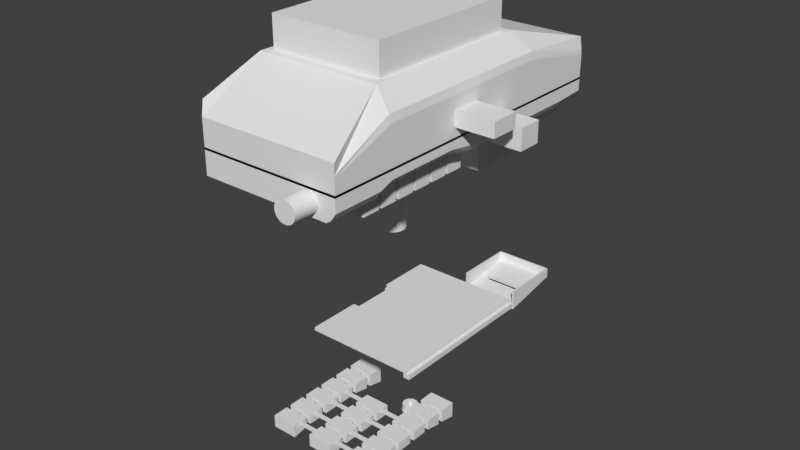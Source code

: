 # Source: trill-case.blend  (saved by Blender 2.78.0; exported with 4.5.12 LTS)
import bpy
from mathutils import Matrix  # noqa: F401  (used for matrix-valued properties, if any)

bpy.ops.wm.read_factory_settings(use_empty=True)
scene = bpy.context.scene
scene.name = 'Scene'

# ---- collections
col_collection_1 = bpy.data.collections.new('Collection 1'); scene.collection.children.link(col_collection_1)

# ---- world
world_world = bpy.data.worlds.new('World'); scene.world = world_world
world_world.color = (0.05088, 0.05088, 0.05088)
world_world.use_sun_shadow = False
world_world.sun_shadow_jitter_overblur = 0.0
world_world.cycles.sampling_method = 'MANUAL'

# ---- meshes
me_cube_007 = bpy.data.meshes.new('Cube.007')
me_cube_007.from_pydata([(-0.9789, -0.9796, -11.91), (-0.9789, -0.9796, 1.0), (-0.9789, 0.9796, -5.338), (-0.9789, 0.9796, 1.0), (0.9789, -0.9796, -11.91), (0.9789, -0.9796, 1.0), (0.9789, 0.9796, -5.338), (0.9789, 0.9796, 1.0), (-0.9158, 0.9796, -5.338), (-0.9158, 0.9796, 1.0), (-0.9158, -0.9796, -11.91), (-0.9158, -0.9796, 1.0), (0.9158, 0.9796, 1.0), (0.9158, -0.9796, -11.91), (0.9158, 0.9796, -5.338), (0.9158, -0.9796, 1.0), (-0.9789, 0.9185, -5.338), (-0.9789, 0.9185, 1.0), (0.9789, 0.9185, -5.338), (0.9789, 0.9185, 1.0), (-0.9158, 0.9185, 1.0), (-0.9158, 0.9185, -5.338), (0.9158, 0.9185, 1.0), (0.9158, 0.9185, -5.338), (-0.9789, -0.9796, -8.707), (-0.9789, 0.9796, -4.138), (0.9789, 0.9796, -4.138), (0.9789, -0.9796, -8.707), (-0.9158, -0.9796, -8.707), (-0.9158, 0.9796, -4.138), (0.9158, -0.9796, -8.707), (0.9158, 0.9796, -4.138), (0.9789, 0.9185, -4.138), (-0.9789, 0.9185, -4.138), (-0.9053, 0.9796, -5.338), (-0.9053, -0.9796, -8.613), (-0.9053, 0.9796, 1.0), (-0.9053, -0.9796, -11.91), (-0.9053, 0.9185, -5.338), (-0.9053, 0.9185, 1.0), (-0.9053, 0.9796, -4.138), (-0.9053, -0.9796, -8.707), (0.9053, 0.9796, 1.0), (0.9053, -0.9796, -11.91), (0.9053, 0.9185, 1.0), (0.9053, 0.9796, -4.138), (0.9053, 0.9796, -5.338), (0.9053, -0.9796, -8.613), (0.9053, 0.9185, -5.338), (0.9053, -0.9796, -8.707), (-0.9789, 0.9083, -5.338), (0.9789, 0.9083, 1.0), (-0.9158, 0.9083, 1.0), (-0.9158, 0.9083, -5.338), (0.9158, 0.9083, 1.0), (0.9158, 0.9083, -5.338), (-0.9789, 0.9083, 1.0), (0.9789, 0.9083, -5.338), (-0.9789, 0.9083, -4.138), (0.9789, 0.9083, -4.138), (-0.9053, 0.9083, -5.338), (-0.9053, 0.9083, -4.114), (0.9053, 0.9083, -4.114), (0.9053, 0.9083, -5.338), (-0.6331, -0.2643, -6.908), (-0.6331, -0.2643, -9.418), (0.6301, -0.2643, -6.908), (0.6301, -0.2643, -9.418), (-0.6331, -0.06043, -6.422), (-0.6331, -0.06043, -8.708), (0.6301, -0.1821, -9.132), (0.6301, -0.06043, -6.422), (0.6301, -0.06043, -8.708)], [], [(33, 17, 3, 25), (31, 12, 7, 26), (59, 51, 5, 27), (28, 11, 1, 24), (55, 57, 4, 13), (52, 56, 1, 11), (61, 52, 11, 35), (50, 53, 10, 0), (41, 35, 11, 28), (25, 3, 9, 29), (27, 5, 15, 30), (51, 54, 15, 5), (63, 55, 13, 43), (45, 42, 12, 31), (46, 14, 23, 48), (7, 12, 22, 19), (2, 8, 21, 16), (36, 9, 20, 39), (9, 3, 17, 20), (14, 6, 18, 23), (26, 7, 19, 32), (58, 56, 17, 33), (50, 58, 33, 16), (6, 26, 32, 18), (46, 45, 31, 14), (4, 27, 30, 13), (2, 25, 29, 8), (37, 41, 28, 10), (10, 28, 24, 0), (57, 59, 27, 4), (14, 31, 26, 6), (16, 33, 25, 2), (43, 49, 41, 37), (8, 29, 40, 34), (42, 36, 39, 44), (8, 34, 38, 21), (29, 9, 36, 40), (53, 60, 37, 10), (49, 47, 35, 41), (62, 61, 35, 68, 71, 66, 47), (54, 62, 47, 15), (30, 15, 47, 49), (12, 42, 44, 22), (13, 30, 49, 43), (34, 40, 45, 46), (34, 46, 48, 38), (40, 36, 42, 45), (60, 63, 43, 70, 72, 69, 65, 37), (38, 48, 63, 60), (22, 44, 62, 54), (44, 39, 61, 62), (21, 38, 60, 53), (18, 32, 59, 57), (0, 24, 58, 50), (24, 1, 56, 58), (48, 23, 55, 63), (19, 22, 54, 51), (16, 21, 53, 50), (39, 20, 52, 61), (20, 17, 56, 52), (23, 18, 57, 55), (32, 19, 51, 59), (67, 66, 71, 72, 70), (37, 65, 67, 70, 43), (72, 71, 68, 69), (69, 68, 64, 65), (65, 64, 66, 67), (47, 66, 64, 68, 35)])
me_cube_007.use_remesh_preserve_volume = False
me_cube_007.use_remesh_preserve_attributes = False
me_cube_007.use_mirror_vertex_groups = False
me_cube_007.update()
me_cube_010 = bpy.data.meshes.new('Cube.010')
me_cube_010.from_pydata([(-0.4297, -0.5, -0.5), (-0.4297, -0.5, 0.5), (-0.4297, 0.5, -0.5), (-0.4297, 0.5, 0.5), (0.5, -0.5, -0.5), (0.5, -0.5, 0.5), (0.5, 0.5, -0.5), (0.5, 0.5, 0.5), (-0.4027, 0.5, -0.5), (-0.4027, 0.5, 0.5), (-0.4027, -0.5, -0.5), (-0.4027, -0.5, 0.5), (0.473, 0.5, 0.5), (0.473, -0.5, -0.5), (0.473, 0.5, -0.5), (0.473, -0.5, 0.5), (-0.4297, 0.4388, -0.5), (-0.4297, 0.2959, 0.5), (0.5, 0.2959, -0.5), (0.5, 0.2959, 0.5), (-0.4027, 0.2959, 0.5), (-0.4027, 0.4388, -0.5), (0.473, 0.2959, 0.5), (0.473, 0.2959, -0.5), (-0.4297, -0.4388, -0.5), (0.5, -0.2959, 0.5), (-0.4027, -0.2959, 0.5), (-0.4027, -0.4388, -0.5), (0.473, -0.2959, 0.5), (0.473, -0.2959, -0.5), (-0.4297, -0.2959, 0.5), (0.5, -0.2959, -0.5), (0.5, 0.2959, -2.1), (0.5, 0.5, -2.1), (0.473, -0.5, -2.1), (0.5, -0.5, -2.1), (0.473, 0.5, -2.1), (0.473, -0.2959, -2.1), (0.5, -0.2959, -2.1), (0.473, 0.2959, -2.1), (-0.4027, 0.4388, -2.1), (-0.4297, 0.4388, -2.1), (-0.4297, -0.4388, -2.1), (-0.4027, -0.4388, -2.1), (0.527, 0.2959, -0.5), (0.527, 0.5, -0.5), (0.527, -0.2959, -0.5), (0.527, -0.5, -0.5), (0.527, 0.2959, -2.1), (0.527, 0.5, -2.1), (0.527, -0.2959, -2.1), (0.527, -0.5, -2.1), (-0.4459, 0.4388, -1.18), (-0.4459, -0.4388, -1.18), (-0.4459, -0.4388, -1.42), (-0.4459, 0.4388, -1.42), (-0.4297, -0.1531, -0.5), (-0.4459, -0.1531, -1.18), (-0.4297, -0.1531, -2.1), (-0.4459, -0.1531, -1.42), (-0.4027, -0.1531, 0.5), (-0.4297, -0.1531, 0.5), (-0.3743, -0.1531, 0.5), (-0.3743, -0.1531, -0.5), (-0.4027, -0.1531, -0.5), (-0.4027, -0.1531, -2.1), (-0.3743, 0.1531, 0.5), (-0.3743, 0.1531, -0.5), (-0.4027, 0.1531, 0.5), (-0.4297, 0.1531, -0.5), (-0.4027, 0.1531, -0.5), (-0.4459, 0.1531, -1.18), (-0.4027, 0.1531, -2.1), (-0.4297, 0.1531, -2.1), (-0.4459, 0.1531, -1.42), (-0.4297, 0.1531, 0.5)], [], [(16, 17, 3, 2), (14, 12, 7, 6), (31, 25, 5, 4), (10, 11, 1, 0), (29, 23, 39, 37), (26, 30, 1, 11), (28, 26, 11, 15), (24, 27, 10, 0), (13, 15, 11, 10), (2, 3, 9, 8), (4, 5, 15, 13), (25, 28, 15, 5), (27, 29, 13, 10), (8, 9, 12, 14), (8, 14, 23, 21), (7, 12, 22, 19), (2, 8, 21, 16), (12, 9, 20, 22), (9, 3, 17, 20), (23, 14, 36, 39), (6, 7, 19, 18), (24, 30, 61, 56), (0, 1, 30, 24), (21, 23, 29, 27, 64, 63, 67, 70), (19, 22, 28, 25), (16, 21, 40, 41), (22, 20, 68, 66, 62, 60, 26, 28), (20, 17, 75, 68), (27, 24, 42, 43), (18, 19, 25, 31), (37, 38, 35, 34), (36, 33, 32, 39), (41, 40, 72, 73), (39, 32, 38, 37), (14, 6, 33, 36), (13, 29, 37, 34), (21, 70, 72, 40), (33, 6, 45, 49), (41, 73, 74, 55), (4, 13, 34, 35), (4, 35, 51, 47), (18, 31, 46, 44), (44, 46, 50, 48), (46, 47, 51, 50), (45, 44, 48, 49), (38, 32, 48, 50), (6, 18, 44, 45), (31, 4, 47, 46), (35, 38, 50, 51), (32, 33, 49, 48), (53, 57, 59, 54), (24, 56, 57, 53), (16, 41, 55, 52), (42, 24, 53, 54), (65, 64, 27, 43), (58, 65, 43, 42), (67, 66, 68, 75, 69, 71, 74, 73, 72, 70), (71, 69, 16, 52), (63, 62, 66, 67), (60, 61, 30, 26), (74, 71, 52, 55), (62, 63, 64, 65, 58, 59, 57, 56, 61, 60), (69, 75, 17, 16), (59, 58, 42, 54)])
me_cube_010.use_remesh_preserve_volume = False
me_cube_010.use_remesh_preserve_attributes = False
me_cube_010.use_mirror_vertex_groups = False
me_cube_010.update()
me_cylinder_005 = bpy.data.meshes.new('Cylinder.005')
me_cylinder_005.from_pydata([(-1.15, -1.15, -1.306), (-1.15, 1.15, -1.306), (1.15, -1.15, -1.306), (1.15, 1.15, -1.306), (0.0, 2.4, -0.5), (0.0, 2.4, 0.5), (0.4682, 2.354, -0.5), (0.4682, 2.354, 0.5), (0.9184, 2.217, -0.5), (0.9184, 2.217, 0.5), (1.333, 1.996, -0.5), (1.333, 1.996, 0.5), (1.697, 1.697, -0.5), (1.697, 1.697, 0.5), (1.996, 1.333, -0.5), (1.996, 1.333, 0.5), (2.217, 0.9184, -0.5), (2.217, 0.9184, 0.5), (2.354, 0.4682, -0.5), (2.354, 0.4682, 0.5), (2.4, 1.812e-07, -0.5), (2.4, 1.812e-07, 0.5), (2.354, -0.4682, -0.5), (2.354, -0.4682, 0.5), (2.217, -0.9184, -0.5), (2.217, -0.9184, 0.5), (1.996, -1.333, -0.5), (1.996, -1.333, 0.5), (1.697, -1.697, -0.5), (1.697, -1.697, 0.5), (1.333, -1.996, -0.5), (1.333, -1.996, 0.5), (0.9184, -2.217, -0.5), (0.9184, -2.217, 0.5), (0.4682, -2.354, -0.5), (0.4682, -2.354, 0.5), (-7.82e-07, -2.4, -0.5), (-7.82e-07, -2.4, 0.5), (-0.4682, -2.354, -0.5), (-0.4682, -2.354, 0.5), (-0.9184, -2.217, -0.5), (-0.9184, -2.217, 0.5), (-1.333, -1.996, -0.5), (-1.333, -1.996, 0.5), (-1.697, -1.697, -0.5), (-1.697, -1.697, 0.5), (-1.996, -1.333, -0.5), (-1.996, -1.333, 0.5), (-2.217, -0.9184, -0.5), (-2.217, -0.9184, 0.5), (-2.354, -0.4682, -0.5), (-2.354, -0.4682, 0.5), (-2.4, 2.317e-06, -0.5), (-2.4, 2.317e-06, 0.5), (-2.354, 0.4682, -0.5), (-2.354, 0.4682, 0.5), (-2.217, 0.9184, -0.5), (-2.217, 0.9184, 0.5), (-1.996, 1.333, -0.5), (-1.996, 1.333, 0.5), (-1.697, 1.697, -0.5), (-1.697, 1.697, 0.5), (-1.333, 1.996, -0.5), (-1.333, 1.996, 0.5), (-0.9184, 2.217, -0.5), (-0.9184, 2.217, 0.5), (-0.4682, 2.354, -0.5), (-0.4682, 2.354, 0.5), (-1.451e-08, 2.64, -1.5), (0.515, 2.589, -1.5), (1.01, 2.439, -1.5), (1.467, 2.195, -1.5), (1.867, 1.867, -1.5), (2.195, 1.467, -1.5), (2.439, 1.01, -1.5), (2.589, 0.515, -1.5), (2.64, 1.3e-07, -1.5), (2.589, -0.515, -1.5), (2.439, -1.01, -1.5), (2.195, -1.467, -1.5), (1.867, -1.867, -1.5), (1.467, -2.195, -1.5), (1.01, -2.439, -1.5), (0.515, -2.589, -1.5), (-8.747e-07, -2.64, -1.5), (-0.515, -2.589, -1.5), (-1.01, -2.439, -1.5), (-1.467, -2.195, -1.5), (-1.867, -1.867, -1.5), (-2.195, -1.467, -1.5), (-2.439, -1.01, -1.5), (-2.589, -0.515, -1.5), (-2.64, 2.48e-06, -1.5), (-2.589, 0.515, -1.5), (-2.439, 1.01, -1.5), (-2.195, 1.467, -1.5), (-1.867, 1.867, -1.5), (-1.467, 2.195, -1.5), (-1.01, 2.439, -1.5), (-0.515, 2.589, -1.5), (-2.273e-08, 2.64, -2.0), (0.515, 2.589, -2.0), (1.01, 2.439, -2.0), (1.467, 2.195, -2.0), (1.867, 1.867, -2.0), (2.195, 1.467, -2.0), (2.439, 1.01, -2.0), (2.589, 0.515, -2.0), (2.64, 1.3e-07, -2.0), (2.589, -0.515, -2.0), (2.439, -1.01, -2.0), (2.195, -1.467, -2.0), (1.867, -1.867, -2.0), (1.467, -2.195, -2.0), (1.01, -2.439, -2.0), (0.515, -2.589, -2.0), (-8.83e-07, -2.64, -2.0), (-0.515, -2.589, -2.0), (-1.01, -2.439, -2.0), (-1.467, -2.195, -2.0), (-1.867, -1.867, -2.0), (-2.195, -1.467, -2.0), (-2.439, -1.01, -2.0), (-2.589, -0.515, -2.0), (-2.64, 2.48e-06, -2.0), (-2.589, 0.515, -2.0), (-2.439, 1.01, -2.0), (-2.195, 1.467, -2.0), (-1.867, 1.867, -2.0), (-1.467, 2.195, -2.0), (-1.01, 2.439, -2.0), (-0.515, 2.589, -2.0), (8.456e-08, 1.32, -1.5), (0.2575, 1.295, -1.5), (0.5051, 1.22, -1.5), (0.7334, 1.098, -1.5), (0.9334, 0.9334, -1.5), (1.098, 0.7334, -1.5), (1.22, 0.5051, -1.5), (1.295, 0.2575, -1.5), (1.32, 4.524e-07, -1.5), (1.295, -0.2575, -1.5), (1.22, -0.5051, -1.5), (1.098, -0.7334, -1.5), (0.9334, -0.9334, -1.5), (0.7334, -1.098, -1.5), (0.5051, -1.22, -1.5), (0.2575, -1.295, -1.5), (-3.456e-07, -1.32, -1.5), (-0.2575, -1.295, -1.5), (-0.5051, -1.22, -1.5), (-0.7334, -1.098, -1.5), (-0.9334, -0.9334, -1.5), (-1.098, -0.7334, -1.5), (-1.22, -0.5051, -1.5), (-1.295, -0.2575, -1.5), (-1.32, 1.627e-06, -1.5), (-1.295, 0.2575, -1.5), (-1.22, 0.5051, -1.5), (-1.098, 0.7334, -1.5), (-0.9334, 0.9334, -1.5), (-0.7334, 1.098, -1.5), (-0.5051, 1.22, -1.5), (-0.2575, 1.295, -1.5), (-1.15, -1.15, 0.5), (1.15, -1.15, 0.5), (-1.15, 1.15, 0.5), (1.15, 1.15, 0.5)], [], [(0, 1, 166, 164), (1, 3, 167, 166), (3, 2, 165, 167), (2, 0, 164, 165), (1, 0, 2, 3), (4, 5, 7, 6), (6, 7, 9, 8), (8, 9, 11, 10), (10, 11, 13, 12), (12, 13, 15, 14), (14, 15, 17, 16), (16, 17, 19, 18), (18, 19, 21, 20), (20, 21, 23, 22), (22, 23, 25, 24), (24, 25, 27, 26), (26, 27, 29, 28), (28, 29, 31, 30), (30, 31, 33, 32), (32, 33, 35, 34), (34, 35, 37, 36), (36, 37, 39, 38), (38, 39, 41, 40), (40, 41, 43, 42), (42, 43, 45, 44), (44, 45, 47, 46), (46, 47, 49, 48), (48, 49, 51, 50), (50, 51, 53, 52), (52, 53, 55, 54), (54, 55, 57, 56), (56, 57, 59, 58), (58, 59, 61, 60), (60, 61, 63, 62), (62, 63, 65, 64), (7, 5, 67, 65, 63, 61, 59, 57, 55, 53, 51, 49, 47, 164, 166, 167, 15, 13, 11, 9), (64, 65, 67, 66), (66, 67, 5, 4), (20, 22, 77, 76), (77, 78, 110, 109), (38, 40, 86, 85), (56, 58, 95, 94), (12, 14, 73, 72), (30, 32, 82, 81), (48, 50, 91, 90), (4, 6, 69, 68), (66, 4, 68, 99), (22, 24, 78, 77), (40, 42, 87, 86), (58, 60, 96, 95), (14, 16, 74, 73), (32, 34, 83, 82), (50, 52, 92, 91), (6, 8, 70, 69), (24, 26, 79, 78), (42, 44, 88, 87), (60, 62, 97, 96), (16, 18, 75, 74), (34, 36, 84, 83), (52, 54, 93, 92), (8, 10, 71, 70), (26, 28, 80, 79), (44, 46, 89, 88), (62, 64, 98, 97), (18, 20, 76, 75), (36, 38, 85, 84), (54, 56, 94, 93), (10, 12, 72, 71), (28, 30, 81, 80), (46, 48, 90, 89), (64, 66, 99, 98), (112, 113, 145, 144), (91, 92, 124, 123), (78, 79, 111, 110), (92, 93, 125, 124), (79, 80, 112, 111), (93, 94, 126, 125), (80, 81, 113, 112), (94, 95, 127, 126), (81, 82, 114, 113), (68, 69, 101, 100), (95, 96, 128, 127), (82, 83, 115, 114), (69, 70, 102, 101), (96, 97, 129, 128), (83, 84, 116, 115), (70, 71, 103, 102), (97, 98, 130, 129), (84, 85, 117, 116), (71, 72, 104, 103), (98, 99, 131, 130), (85, 86, 118, 117), (72, 73, 105, 104), (99, 68, 100, 131), (86, 87, 119, 118), (73, 74, 106, 105), (87, 88, 120, 119), (74, 75, 107, 106), (88, 89, 121, 120), (75, 76, 108, 107), (89, 90, 122, 121), (76, 77, 109, 108), (90, 91, 123, 122), (132, 133, 134, 135, 136, 137, 138, 139, 140, 141, 142, 143, 144, 145, 146, 147, 148, 149, 150, 151, 152, 153, 154, 155, 156, 157, 158, 159, 160, 161, 162, 163), (126, 127, 159, 158), (113, 114, 146, 145), (100, 101, 133, 132), (127, 128, 160, 159), (114, 115, 147, 146), (101, 102, 134, 133), (128, 129, 161, 160), (115, 116, 148, 147), (102, 103, 135, 134), (129, 130, 162, 161), (116, 117, 149, 148), (103, 104, 136, 135), (130, 131, 163, 162), (117, 118, 150, 149), (104, 105, 137, 136), (131, 100, 132, 163), (118, 119, 151, 150), (105, 106, 138, 137), (119, 120, 152, 151), (106, 107, 139, 138), (120, 121, 153, 152), (107, 108, 140, 139), (121, 122, 154, 153), (108, 109, 141, 140), (122, 123, 155, 154), (109, 110, 142, 141), (123, 124, 156, 155), (110, 111, 143, 142), (124, 125, 157, 156), (111, 112, 144, 143), (125, 126, 158, 157), (15, 167, 165, 164, 47, 45, 43, 41, 39, 37, 35, 33, 31, 29, 27, 25, 23, 21, 19, 17)])
me_cylinder_005.use_remesh_preserve_volume = False
me_cylinder_005.use_remesh_preserve_attributes = False
me_cylinder_005.use_mirror_vertex_groups = False
me_cylinder_005.update()
me_cylinder_004 = bpy.data.meshes.new('Cylinder.004')
me_cylinder_004.from_pydata([(0.0, 1.0, -30.0), (0.0, 1.0, 30.0), (0.1951, 0.9808, -30.0), (0.1951, 0.9808, 30.0), (0.3827, 0.9239, -30.0), (0.3827, 0.9239, 30.0), (0.5556, 0.8315, -30.0), (0.5556, 0.8315, 30.0), (0.7071, 0.7071, -30.0), (0.7071, 0.7071, 30.0), (0.8315, 0.5556, -30.0), (0.8315, 0.5556, 30.0), (0.9239, 0.3827, -30.0), (0.9239, 0.3827, 30.0), (0.9808, 0.1951, -30.0), (0.9808, 0.1951, 30.0), (1.0, 7.55e-08, -30.0), (1.0, 7.55e-08, 30.0), (0.9808, -0.1951, -30.0), (0.9808, -0.1951, 30.0), (0.9239, -0.3827, -30.0), (0.9239, -0.3827, 30.0), (0.8315, -0.5556, -30.0), (0.8315, -0.5556, 30.0), (0.7071, -0.7071, -30.0), (0.7071, -0.7071, 30.0), (0.5556, -0.8315, -30.0), (0.5556, -0.8315, 30.0), (0.3827, -0.9239, -30.0), (0.3827, -0.9239, 30.0), (0.1951, -0.9808, -30.0), (0.1951, -0.9808, 30.0), (-3.258e-07, -1.0, -30.0), (-3.258e-07, -1.0, 30.0), (-0.1951, -0.9808, -30.0), (-0.1951, -0.9808, 30.0), (-0.3827, -0.9239, -30.0), (-0.3827, -0.9239, 30.0), (-0.5556, -0.8315, -30.0), (-0.5556, -0.8315, 30.0), (-0.7071, -0.7071, -30.0), (-0.7071, -0.7071, 30.0), (-0.8315, -0.5556, -30.0), (-0.8315, -0.5556, 30.0), (-0.9239, -0.3827, -30.0), (-0.9239, -0.3827, 30.0), (-0.9808, -0.1951, -30.0), (-0.9808, -0.1951, 30.0), (-1.0, 9.656e-07, -30.0), (-1.0, 9.656e-07, 30.0), (-0.9808, 0.1951, -30.0), (-0.9808, 0.1951, 30.0), (-0.9239, 0.3827, -30.0), (-0.9239, 0.3827, 30.0), (-0.8315, 0.5556, -30.0), (-0.8315, 0.5556, 30.0), (-0.7071, 0.7071, -30.0), (-0.7071, 0.7071, 30.0), (-0.5556, 0.8315, -30.0), (-0.5556, 0.8315, 30.0), (-0.3827, 0.9239, -30.0), (-0.3827, 0.9239, 30.0), (-0.1951, 0.9808, -30.0), (-0.1951, 0.9808, 30.0)], [], [(0, 1, 3, 2), (2, 3, 5, 4), (4, 5, 7, 6), (6, 7, 9, 8), (8, 9, 11, 10), (10, 11, 13, 12), (12, 13, 15, 14), (14, 15, 17, 16), (16, 17, 19, 18), (18, 19, 21, 20), (20, 21, 23, 22), (22, 23, 25, 24), (24, 25, 27, 26), (26, 27, 29, 28), (28, 29, 31, 30), (30, 31, 33, 32), (32, 33, 35, 34), (34, 35, 37, 36), (36, 37, 39, 38), (38, 39, 41, 40), (40, 41, 43, 42), (42, 43, 45, 44), (44, 45, 47, 46), (46, 47, 49, 48), (48, 49, 51, 50), (50, 51, 53, 52), (52, 53, 55, 54), (54, 55, 57, 56), (56, 57, 59, 58), (58, 59, 61, 60), (3, 1, 63, 61, 59, 57, 55, 53, 51, 49, 47, 45, 43, 41, 39, 37, 35, 33, 31, 29, 27, 25, 23, 21, 19, 17, 15, 13, 11, 9, 7, 5), (60, 61, 63, 62), (62, 63, 1, 0), (0, 2, 4, 6, 8, 10, 12, 14, 16, 18, 20, 22, 24, 26, 28, 30, 32, 34, 36, 38, 40, 42, 44, 46, 48, 50, 52, 54, 56, 58, 60, 62)])
me_cylinder_004.use_remesh_preserve_volume = False
me_cylinder_004.use_remesh_preserve_attributes = False
me_cylinder_004.use_mirror_vertex_groups = False
me_cylinder_004.update()
me_cube_012 = bpy.data.meshes.new('Cube.012')
me_cube_012.from_pydata([(3.0, 6.1, -3.5), (3.0, 6.1, 0.5), (3.0, 7.1, -4.5), (3.0, 7.1, 0.5), (4.0, 6.1, -3.5), (4.0, 6.1, 0.5), (4.0, 7.1, -4.5), (4.0, 7.1, 0.5), (-0.5, 6.1, -3.5), (-0.5, 6.1, 0.5), (-0.5, 7.1, -4.5), (-0.5, 7.1, 0.5), (0.5, 6.1, -3.5), (0.5, 6.1, 0.5), (0.5, 7.1, -4.5), (0.5, 7.1, 0.5), (-0.5, 4.78, -2.5), (-0.5, 4.78, 0.5), (-0.5, 5.78, -3.5), (-0.5, 5.78, 0.5), (0.5, 4.78, -2.5), (0.5, 4.78, 0.5), (0.5, 5.78, -3.5), (0.5, 5.78, 0.5), (3.0, 4.78, -2.5), (3.0, 4.78, 0.5), (3.0, 5.78, -3.5), (3.0, 5.78, 0.5), (4.0, 4.78, -2.5), (4.0, 4.78, 0.5), (4.0, 5.78, -3.5), (4.0, 5.78, 0.5), (1.25, 3.46, -2.5), (1.25, 3.46, 0.5), (1.25, 4.46, -2.5), (1.25, 4.46, 0.5), (2.25, 3.46, -2.5), (2.25, 3.46, 0.5), (2.25, 4.46, -2.5), (2.25, 4.46, 0.5), (3.0, 3.46, -2.5), (3.0, 3.46, 0.5), (3.0, 4.46, -2.5), (3.0, 4.46, 0.5), (4.0, 3.46, -2.5), (4.0, 3.46, 0.5), (4.0, 4.46, -2.5), (4.0, 4.46, 0.5), (-0.5, 3.46, -2.5), (-0.5, 3.46, 0.5), (-0.5, 4.46, -2.5), (-0.5, 4.46, 0.5), (0.5, 3.46, -2.5), (0.5, 3.46, 0.5), (0.5, 4.46, -2.5), (0.5, 4.46, 0.5), (-0.5, 2.14, -2.5), (-0.5, 2.14, 0.5), (-0.5, 3.14, -2.5), (-0.5, 3.14, 0.5), (0.5, 2.14, -2.5), (0.5, 2.14, 0.5), (0.5, 3.14, -2.5), (0.5, 3.14, 0.5), (3.0, 2.14, -2.5), (3.0, 2.14, 0.5), (3.0, 3.14, -2.5), (3.0, 3.14, 0.5), (4.0, 2.14, -2.5), (4.0, 2.14, 0.5), (4.0, 3.14, -2.5), (4.0, 3.14, 0.5), (1.25, 2.14, -2.5), (1.25, 2.14, 0.5), (1.25, 3.14, -2.5), (1.25, 3.14, 0.5), (2.25, 2.14, -2.5), (2.25, 2.14, 0.5), (2.25, 3.14, -2.5), (2.25, 3.14, 0.5), (1.25, 0.82, -2.5), (1.25, 0.82, 0.5), (1.25, 1.82, -2.5), (1.25, 1.82, 0.5), (2.25, 0.82, -2.5), (2.25, 0.82, 0.5), (2.25, 1.82, -2.5), (2.25, 1.82, 0.5), (3.0, 0.82, -2.5), (3.0, 0.82, 0.5), (3.0, 1.82, -2.5), (3.0, 1.82, 0.5), (4.0, 0.82, -2.5), (4.0, 0.82, 0.5), (4.0, 1.82, -2.5), (4.0, 1.82, 0.5), (-0.5, 0.82, -2.5), (-0.5, 0.82, 0.5), (-0.5, 1.82, -2.5), (-0.5, 1.82, 0.5), (0.5, 0.82, -2.5), (0.5, 0.82, 0.5), (0.5, 1.82, -2.5), (0.5, 1.82, 0.5), (-0.5, -0.5, -3.5), (-0.5, -0.5, 0.5), (-0.5, 0.5, -2.5), (-0.5, 0.5, 0.5), (0.5, -0.5, -3.5), (0.5, -0.5, 0.5), (0.5, 0.5, -2.5), (0.5, 0.5, 0.5), (3.0, -0.5, -3.5), (3.0, -0.5, 0.5), (3.0, 0.5, -2.5), (3.0, 0.5, 0.5), (4.0, -0.5, -3.5), (4.0, -0.5, 0.5), (4.0, 0.5, -2.5), (4.0, 0.5, 0.5), (1.25, -0.5, -3.5), (1.25, -0.5, 0.5), (1.25, 0.5, -2.5), (1.25, 0.5, 0.5), (2.25, -0.5, -3.5), (2.25, -0.5, 0.5), (2.25, 0.5, -2.5), (2.25, 0.5, 0.5), (1.75, 3.303, 0.3908), (1.75, 3.303, -0.1092), (1.75, 1.353, 0.3908), (1.75, 1.353, -0.1092), (0.2812, 1.353, -0.1092), (3.219, 1.353, 0.3908), (0.2812, 1.353, 0.3908), (3.219, 1.353, -0.1092), (1.75, 0.3783, 0.3908), (3.578, 3.303, 0.3908), (1.75, 0.3783, -0.1092), (-0.07813, 3.303, -0.1092), (1.75, 2.328, 0.3908), (-0.07813, 3.303, 0.3908), (1.75, 2.328, -0.1092), (3.578, 3.303, -0.1092), (3.578, 5.253, -0.1092), (-0.07813, 5.253, -0.1092), (-0.07813, 1.353, -0.1092), (1.141, 1.353, -0.1092), (-0.07813, 5.253, 0.3908), (3.578, 5.253, 0.3908), (3.578, 1.353, 0.3908), (2.359, 1.353, 0.3908), (1.141, 1.353, 0.3908), (-0.07813, 1.353, 0.3908), (2.359, 1.353, -0.1092), (3.578, 1.353, -0.1092), (3.578, 2.328, -0.1092), (-0.07813, 2.328, 0.3908), (3.578, 2.328, 0.3908), (3.578, 0.3783, 0.3908), (3.578, 6.228, 0.3908), (3.578, 4.278, 0.3908), (-0.07813, 6.228, 0.3908), (-0.07813, 2.328, -0.1092), (-0.07813, 0.3783, -0.1092), (-0.07813, 6.228, -0.1092), (-0.07813, 4.278, -0.1092), (3.578, 6.228, -0.1092), (3.578, 4.278, -0.1092), (-0.07813, 4.278, 0.3908), (-0.07813, 0.3783, 0.3908), (3.578, 0.3783, -0.1092), (1.75, -0.1092, 0.3908), (1.75, 3.791, 0.3908), (1.75, -0.1092, -0.1092), (1.75, 3.791, -0.1092), (1.75, 1.841, 0.3908), (1.75, 1.841, -0.1092), (3.219, 3.791, -0.1092), (0.2812, 3.791, -0.1092), (0.2812, -0.1092, -0.1092), (0.8359, 1.353, -0.1092), (0.2812, 3.791, 0.3908), (3.219, 3.791, 0.3908), (3.219, -0.1092, 0.3908), (2.664, 1.353, 0.3908), (0.2812, -0.1092, 0.3908), (1.445, 1.353, 0.3908), (3.219, -0.1092, -0.1092), (2.055, 1.353, -0.1092), (1.75, 0.8658, 0.3908), (1.75, 0.8658, -0.1092), (1.75, 2.816, 0.3908), (1.75, 2.816, -0.1092), (0.2812, 2.816, -0.1092), (1.445, 1.353, -0.1092), (3.219, 2.816, 0.3908), (2.055, 1.353, 0.3908), (0.2812, 2.816, 0.3908), (0.8359, 1.353, 0.3908), (3.219, 2.816, -0.1092), (2.664, 1.353, -0.1092), (3.578, 1.841, -0.1092), (3.578, 2.816, -0.1092), (2.359, 2.816, -0.1092), (2.359, -0.1092, -0.1092), (-0.07813, 1.841, 0.3908), (-0.07813, 2.816, 0.3908), (1.141, 2.816, 0.3908), (1.141, -0.1092, 0.3908), (2.359, 2.816, 0.3908), (3.578, 1.841, 0.3908), (3.578, 2.816, 0.3908), (3.578, -0.1092, 0.3908), (3.578, 0.8658, 0.3908), (3.578, 5.741, 0.3908), (3.578, 3.791, 0.3908), (3.578, 4.766, 0.3908), (-0.07813, 5.741, 0.3908), (1.141, 3.791, 0.3908), (1.141, 2.816, -0.1092), (-0.07813, 1.841, -0.1092), (-0.07813, 2.816, -0.1092), (-0.07813, -0.1092, -0.1092), (-0.07813, 0.8658, -0.1092), (-0.07813, 5.741, -0.1092), (-0.07813, 3.791, -0.1092), (-0.07813, 4.766, -0.1092), (3.578, 5.741, -0.1092), (2.359, 3.791, -0.1092), (3.578, 3.791, -0.1092), (3.578, 4.766, -0.1092), (1.141, 3.791, -0.1092), (1.141, -0.1092, -0.1092), (-0.07813, 3.791, 0.3908), (-0.07813, 4.766, 0.3908), (2.359, 3.791, 0.3908), (2.359, -0.1092, 0.3908), (-0.07813, -0.1092, 0.3908), (-0.07813, 0.8658, 0.3908), (3.578, -0.1092, -0.1092), (3.578, 0.8658, -0.1092), (2.664, -0.1092, 0.3908), (2.664, 3.791, 0.3908), (0.8359, -0.1092, -0.1092), (0.8359, 3.791, -0.1092), (2.055, 3.791, -0.1092), (1.445, 2.816, -0.1092), (0.8359, 2.816, -0.1092), (1.445, 3.791, 0.3908), (2.055, 2.816, 0.3908), (2.664, 2.816, 0.3908), (1.445, -0.1092, 0.3908), (0.8359, 2.816, 0.3908), (1.445, 2.816, 0.3908), (2.055, -0.1092, -0.1092), (2.664, 2.816, -0.1092), (2.055, 2.816, -0.1092), (2.664, -0.1092, -0.1092), (0.8359, -0.1092, 0.3908), (0.8359, 3.791, 0.3908), (2.664, 3.791, -0.1092), (1.445, 3.791, -0.1092), (1.445, -0.1092, -0.1092), (2.055, 3.791, 0.3908), (2.055, -0.1092, 0.3908), (1.75, 3.547, 0.3908), (1.598, 3.303, 0.3908), (1.75, 3.547, -0.1092), (1.902, 3.303, -0.1092), (1.75, 1.597, 0.3908), (1.75, 1.597, -0.1092), (0.6836, 1.353, -0.1092), (2.816, 1.353, 0.3908), (1.598, 1.353, 0.3908), (1.902, 1.353, -0.1092), (1.75, 0.6221, 0.3908), (3.426, 3.303, 0.3908), (1.75, 0.6221, -0.1092), (0.07422, 3.303, -0.1092), (1.75, 2.572, 0.3908), (-0.2305, 3.303, 0.3908), (1.75, 2.572, -0.1092), (3.73, 3.303, -0.1092), (3.73, 5.253, -0.1092), (0.07422, 5.253, -0.1092), (0.2812, 2.572, -0.1092), (0.07422, 1.353, -0.1092), (1.293, 1.353, -0.1092), (-0.2305, 5.253, 0.3908), (3.426, 5.253, 0.3908), (3.219, 2.572, 0.3908), (3.426, 1.353, 0.3908), (2.207, 1.353, 0.3908), (0.2812, 2.572, 0.3908), (0.9883, 1.353, 0.3908), (-0.2305, 1.353, 0.3908), (3.219, 2.572, -0.1092), (2.512, 1.353, -0.1092), (3.73, 1.353, -0.1092), (3.578, 1.597, -0.1092), (3.578, 2.572, -0.1092), (3.73, 2.328, -0.1092), (2.359, 2.572, -0.1092), (1.902, 2.328, -0.1092), (1.902, 0.3783, -0.1092), (-0.07813, 1.597, 0.3908), (-0.07813, 2.572, 0.3908), (-0.2305, 2.328, 0.3908), (1.141, 2.572, 0.3908), (1.598, 2.328, 0.3908), (1.598, 0.3783, 0.3908), (2.359, 2.572, 0.3908), (3.578, 1.597, 0.3908), (3.578, 2.572, 0.3908), (3.426, 2.328, 0.3908), (3.578, 0.6221, 0.3908), (3.426, 0.3783, 0.3908), (3.578, 5.497, 0.3908), (3.426, 6.228, 0.3908), (3.578, 3.547, 0.3908), (3.578, 4.522, 0.3908), (3.426, 4.278, 0.3908), (-0.07813, 5.497, 0.3908), (-0.2305, 6.228, 0.3908), (1.141, 2.572, -0.1092), (-0.07813, 1.597, -0.1092), (-0.07813, 2.572, -0.1092), (0.07422, 2.328, -0.1092), (-0.07813, 0.6221, -0.1092), (0.07422, 0.3783, -0.1092), (-0.07813, 5.497, -0.1092), (0.07422, 6.228, -0.1092), (-0.07813, 3.547, -0.1092), (-0.07813, 4.522, -0.1092), (0.07422, 4.278, -0.1092), (3.578, 5.497, -0.1092), (3.73, 6.228, -0.1092), (3.578, 3.547, -0.1092), (3.578, 4.522, -0.1092), (3.73, 4.278, -0.1092), (-0.07813, 3.547, 0.3908), (-0.07813, 4.522, 0.3908), (-0.2305, 4.278, 0.3908), (-0.07813, 0.6221, 0.3908), (-0.2305, 0.3783, 0.3908), (3.578, 0.6221, -0.1092), (3.73, 0.3783, -0.1092), (1.75, 0.1346, 0.3908), (1.75, 4.035, 0.3908), (3.73, 3.303, 0.3908), (1.75, 0.1346, -0.1092), (1.75, 4.035, -0.1092), (-0.2305, 3.303, -0.1092), (1.75, 2.085, 0.3908), (0.07422, 3.303, 0.3908), (1.75, 2.085, -0.1092), (3.426, 3.303, -0.1092), (3.219, 4.035, -0.1092), (3.426, 5.253, -0.1092), (0.2812, 4.035, -0.1092), (-0.2305, 5.253, -0.1092), (0.2812, 0.1346, -0.1092), (-0.2305, 1.353, -0.1092), (0.9883, 1.353, -0.1092), (0.2812, 4.035, 0.3908), (0.07422, 5.253, 0.3908), (3.219, 4.035, 0.3908), (3.73, 5.253, 0.3908), (3.219, 0.1346, 0.3908), (3.73, 1.353, 0.3908), (2.512, 1.353, 0.3908), (0.2812, 0.1346, 0.3908), (1.293, 1.353, 0.3908), (0.07422, 1.353, 0.3908), (3.219, 0.1346, -0.1092), (2.207, 1.353, -0.1092), (3.426, 1.353, -0.1092), (1.75, 1.11, 0.3908), (1.75, 1.11, -0.1092), (1.75, 3.06, 0.3908), (1.902, 3.303, 0.3908), (1.75, 3.06, -0.1092), (1.598, 3.303, -0.1092), (0.2812, 1.11, -0.1092), (1.598, 1.353, -0.1092), (3.219, 1.11, 0.3908), (1.902, 1.353, 0.3908), (0.2812, 1.11, 0.3908), (0.6836, 1.353, 0.3908), (3.219, 1.11, -0.1092), (2.816, 1.353, -0.1092), (3.578, 2.085, -0.1092), (3.578, 3.06, -0.1092), (3.426, 2.328, -0.1092), (2.359, 0.1346, -0.1092), (2.359, 1.11, -0.1092), (-0.07813, 2.085, 0.3908), (-0.07813, 3.06, 0.3908), (0.07422, 2.328, 0.3908), (1.141, 0.1346, 0.3908), (1.141, 1.11, 0.3908), (1.902, 2.328, 0.3908), (3.578, 2.085, 0.3908), (3.578, 3.06, 0.3908), (3.73, 2.328, 0.3908), (3.578, 0.1346, 0.3908), (3.578, 1.11, 0.3908), (3.73, 0.3783, 0.3908), (3.578, 5.985, 0.3908), (3.73, 6.228, 0.3908), (3.578, 4.035, 0.3908), (3.578, 5.01, 0.3908), (3.73, 4.278, 0.3908), (-0.07813, 5.985, 0.3908), (0.07422, 6.228, 0.3908), (1.141, 4.035, 0.3908), (1.598, 2.328, -0.1092), (-0.07813, 2.085, -0.1092), (-0.07813, 3.06, -0.1092), (-0.2305, 2.328, -0.1092), (-0.07813, 0.1346, -0.1092), (-0.07813, 1.11, -0.1092), (-0.2305, 0.3783, -0.1092), (-0.07813, 5.985, -0.1092), (-0.2305, 6.228, -0.1092), (-0.07813, 4.035, -0.1092), (-0.07813, 5.01, -0.1092), (-0.2305, 4.278, -0.1092), (3.578, 5.985, -0.1092), (3.426, 6.228, -0.1092), (2.359, 4.035, -0.1092), (3.578, 4.035, -0.1092), (3.578, 5.01, -0.1092), (3.426, 4.278, -0.1092), (1.141, 4.035, -0.1092), (1.141, 0.1346, -0.1092), (1.141, 1.11, -0.1092), (1.598, 0.3783, -0.1092), (-0.07813, 4.035, 0.3908), (-0.07813, 5.01, 0.3908), (0.07422, 4.278, 0.3908), (2.359, 4.035, 0.3908), (2.359, 0.1346, 0.3908), (2.359, 1.11, 0.3908), (1.902, 0.3783, 0.3908), (-0.07813, 0.1346, 0.3908), (-0.07813, 1.11, 0.3908), (0.07422, 0.3783, 0.3908), (3.578, 0.1346, -0.1092), (3.578, 1.11, -0.1092), (3.426, 0.3783, -0.1092), (3.73, 0.8658, -0.1092), (3.426, 0.8658, -0.1092), (3.426, -0.1092, -0.1092), (-0.2305, 0.8658, 0.3908), (0.07422, 0.8658, 0.3908), (0.07422, -0.1092, 0.3908), (2.055, 1.11, 0.3908), (1.902, 0.8658, 0.3908), (2.664, 1.11, 0.3908), (2.664, 0.1346, 0.3908), (2.816, -0.1092, 0.3908), (2.512, -0.1092, 0.3908), (2.664, 4.035, 0.3908), (2.816, 3.791, 0.3908), (2.512, 3.791, 0.3908), (-0.2305, 4.766, 0.3908), (0.07422, 4.766, 0.3908), (0.07422, 3.791, 0.3908), (1.445, 1.11, -0.1092), (1.598, 0.8658, -0.1092), (0.8359, 1.11, -0.1092), (0.8359, 0.1346, -0.1092), (0.6836, -0.1092, -0.1092), (0.9883, -0.1092, -0.1092), (0.8359, 4.035, -0.1092), (0.6836, 3.791, -0.1092), (0.9883, 3.791, -0.1092), (3.73, 4.766, -0.1092), (3.426, 4.766, -0.1092), (3.426, 3.791, -0.1092), (2.055, 4.035, -0.1092), (1.902, 3.791, -0.1092), (2.207, 3.791, -0.1092), (3.426, 5.741, -0.1092), (0.07422, 4.766, -0.1092), (-0.2305, 4.766, -0.1092), (-0.2305, 3.791, -0.1092), (-0.2305, 5.741, -0.1092), (0.07422, 0.8658, -0.1092), (-0.2305, 0.8658, -0.1092), (-0.2305, -0.1092, -0.1092), (0.07422, 2.816, -0.1092), (-0.2305, 2.816, -0.1092), (-0.2305, 1.841, -0.1092), (1.445, 2.572, -0.1092), (1.293, 2.816, -0.1092), (1.598, 2.816, -0.1092), (0.8359, 2.572, -0.1092), (0.6836, 2.816, -0.1092), (0.9883, 2.816, -0.1092), (1.445, 4.035, 0.3908), (1.598, 3.791, 0.3908), (1.293, 3.791, 0.3908), (0.07422, 5.741, 0.3908), (3.426, 4.766, 0.3908), (3.73, 4.766, 0.3908), (3.73, 3.791, 0.3908), (3.73, 5.741, 0.3908), (3.426, 0.8658, 0.3908), (3.73, 0.8658, 0.3908), (3.73, -0.1092, 0.3908), (3.426, 2.816, 0.3908), (3.73, 2.816, 0.3908), (3.73, 1.841, 0.3908), (2.055, 2.572, 0.3908), (2.207, 2.816, 0.3908), (1.902, 2.816, 0.3908), (2.664, 2.572, 0.3908), (2.816, 2.816, 0.3908), (2.512, 2.816, 0.3908), (0.8359, 1.11, 0.3908), (1.445, 1.11, 0.3908), (1.598, 0.8658, 0.3908), (1.445, 0.1346, 0.3908), (1.598, -0.1092, 0.3908), (1.293, -0.1092, 0.3908), (0.8359, 2.572, 0.3908), (0.9883, 2.816, 0.3908), (0.6836, 2.816, 0.3908), (1.445, 2.572, 0.3908), (1.598, 2.816, 0.3908), (1.293, 2.816, 0.3908), (1.598, 1.841, 0.3908), (-0.2305, 2.816, 0.3908), (0.07422, 2.816, 0.3908), (0.07422, 1.841, 0.3908), (2.664, 1.11, -0.1092), (2.055, 1.11, -0.1092), (1.902, 0.8658, -0.1092), (2.055, 0.1346, -0.1092), (1.902, -0.1092, -0.1092), (2.207, -0.1092, -0.1092), (2.664, 2.572, -0.1092), (2.512, 2.816, -0.1092), (2.816, 2.816, -0.1092), (2.055, 2.572, -0.1092), (1.902, 2.816, -0.1092), (2.207, 2.816, -0.1092), (1.902, 1.841, -0.1092), (3.73, 2.816, -0.1092), (3.426, 2.816, -0.1092), (3.426, 1.841, -0.1092), (3.73, 1.841, -0.1092), (2.664, 0.1346, -0.1092), (2.512, -0.1092, -0.1092), (2.816, -0.1092, -0.1092), (-0.2305, 1.841, 0.3908), (0.8359, 0.1346, 0.3908), (0.9883, -0.1092, 0.3908), (0.6836, -0.1092, 0.3908), (1.902, 1.841, 0.3908), (3.426, 1.841, 0.3908), (3.426, -0.1092, 0.3908), (3.426, 5.741, 0.3908), (3.426, 3.791, 0.3908), (-0.2305, 5.741, 0.3908), (0.8359, 4.035, 0.3908), (0.9883, 3.791, 0.3908), (0.6836, 3.791, 0.3908), (1.598, 1.841, -0.1092), (0.07422, 1.841, -0.1092), (0.07422, -0.1092, -0.1092), (0.07422, 5.741, -0.1092), (0.07422, 3.791, -0.1092), (3.73, 5.741, -0.1092), (2.664, 4.035, -0.1092), (2.512, 3.791, -0.1092), (2.816, 3.791, -0.1092), (3.73, 3.791, -0.1092), (1.445, 4.035, -0.1092), (1.293, 3.791, -0.1092), (1.598, 3.791, -0.1092), (1.445, 0.1346, -0.1092), (1.293, -0.1092, -0.1092), (1.598, -0.1092, -0.1092), (-0.2305, 3.791, 0.3908), (2.055, 4.035, 0.3908), (2.207, 3.791, 0.3908), (1.902, 3.791, 0.3908), (2.055, 0.1346, 0.3908), (2.207, -0.1092, 0.3908), (1.902, -0.1092, 0.3908), (-0.2305, -0.1092, 0.3908), (3.73, -0.1092, -0.1092), (3.73, 0.1346, -0.1092), (-0.2305, 0.1346, 0.3908), (1.902, 0.1346, 0.3908), (2.207, 0.1346, 0.3908), (1.902, 4.035, 0.3908), (2.207, 4.035, 0.3908), (-0.2305, 4.035, 0.3908), (-0.2305, 3.547, 0.3908), (1.598, 0.1346, -0.1092), (1.293, 0.1346, -0.1092), (1.598, 4.035, -0.1092), (1.293, 4.035, -0.1092), (3.73, 4.035, -0.1092), (3.73, 3.547, -0.1092), (2.816, 4.035, -0.1092), (2.512, 4.035, -0.1092), (3.73, 5.985, -0.1092), (3.73, 5.497, -0.1092), (0.07422, 4.035, -0.1092), (0.07422, 3.547, -0.1092), (0.07422, 5.985, -0.1092), (0.07422, 5.497, -0.1092), (0.07422, 0.1346, -0.1092), (0.07422, 2.085, -0.1092), (0.07422, 1.597, -0.1092), (1.598, 2.085, -0.1092), (0.6836, 4.035, 0.3908), (0.9883, 4.035, 0.3908), (-0.2305, 5.985, 0.3908), (-0.2305, 5.497, 0.3908), (3.426, 4.035, 0.3908), (3.426, 3.547, 0.3908), (3.426, 5.985, 0.3908), (3.426, 5.497, 0.3908), (3.426, 0.1346, 0.3908), (3.426, 2.085, 0.3908), (3.426, 1.597, 0.3908), (1.902, 2.085, 0.3908), (0.6836, 0.1346, 0.3908), (0.9883, 0.1346, 0.3908), (-0.2305, 2.085, 0.3908), (-0.2305, 1.597, 0.3908), (2.816, 0.1346, -0.1092), (2.512, 0.1346, -0.1092), (3.73, 2.085, -0.1092), (3.73, 1.597, -0.1092), (3.426, 2.085, -0.1092), (3.426, 3.06, -0.1092), (3.73, 3.06, -0.1092), (3.73, 2.572, -0.1092), (1.902, 2.085, -0.1092), (1.902, 1.597, -0.1092), (1.902, 3.06, -0.1092), (1.902, 2.572, -0.1092), (2.512, 2.572, -0.1092), (2.207, 0.1346, -0.1092), (1.902, 0.1346, -0.1092), (2.207, 1.11, -0.1092), (1.902, 1.11, -0.1092), (1.902, 0.6221, -0.1092), (2.816, 1.11, -0.1092), (2.512, 1.11, -0.1092), (0.07422, 2.085, 0.3908), (0.07422, 3.06, 0.3908), (-0.2305, 3.06, 0.3908), (-0.2305, 2.572, 0.3908), (1.598, 2.085, 0.3908), (1.598, 1.597, 0.3908), (1.598, 3.06, 0.3908), (1.598, 2.572, 0.3908), (0.9883, 2.572, 0.3908), (1.293, 0.1346, 0.3908), (1.598, 0.1346, 0.3908), (1.293, 1.11, 0.3908), (1.598, 1.11, 0.3908), (1.598, 0.6221, 0.3908), (0.6836, 1.11, 0.3908), (0.9883, 1.11, 0.3908), (2.816, 2.572, 0.3908), (1.902, 3.06, 0.3908), (2.207, 2.572, 0.3908), (3.73, 2.085, 0.3908), (3.73, 3.06, 0.3908), (3.426, 3.06, 0.3908), (3.426, 2.572, 0.3908), (3.73, 0.1346, 0.3908), (3.73, 1.11, 0.3908), (3.426, 1.11, 0.3908), (3.426, 0.6221, 0.3908), (3.73, 5.985, 0.3908), (3.73, 4.035, 0.3908), (3.73, 5.01, 0.3908), (3.426, 5.01, 0.3908), (3.426, 4.522, 0.3908), (0.07422, 5.985, 0.3908), (1.293, 4.035, 0.3908), (1.598, 4.035, 0.3908), (1.598, 3.547, 0.3908), (0.6836, 2.572, -0.1092), (1.598, 3.06, -0.1092), (1.293, 2.572, -0.1092), (-0.2305, 2.085, -0.1092), (-0.2305, 3.06, -0.1092), (0.07422, 3.06, -0.1092), (0.07422, 2.572, -0.1092), (-0.2305, 0.1346, -0.1092), (-0.2305, 1.11, -0.1092), (0.07422, 1.11, -0.1092), (0.07422, 0.6221, -0.1092), (-0.2305, 5.985, -0.1092), (-0.2305, 4.035, -0.1092), (-0.2305, 5.01, -0.1092), (0.07422, 5.01, -0.1092), (0.07422, 4.522, -0.1092), (3.426, 5.985, -0.1092), (2.207, 4.035, -0.1092), (1.902, 4.035, -0.1092), (1.902, 3.547, -0.1092), (3.426, 4.035, -0.1092), (3.426, 5.01, -0.1092), (3.73, 5.01, -0.1092), (3.73, 4.522, -0.1092), (0.9883, 4.035, -0.1092), (0.6836, 4.035, -0.1092), (0.9883, 0.1346, -0.1092), (0.6836, 0.1346, -0.1092), (0.9883, 1.11, -0.1092), (0.6836, 1.11, -0.1092), (1.598, 1.11, -0.1092), (1.293, 1.11, -0.1092), (0.07422, 4.035, 0.3908), (0.07422, 5.01, 0.3908), (-0.2305, 5.01, 0.3908), (-0.2305, 4.522, 0.3908), (2.512, 4.035, 0.3908), (2.816, 4.035, 0.3908), (2.512, 0.1346, 0.3908), (2.816, 0.1346, 0.3908), (2.512, 1.11, 0.3908), (2.816, 1.11, 0.3908), (1.902, 1.11, 0.3908), (2.207, 1.11, 0.3908), (0.07422, 0.1346, 0.3908), (0.07422, 1.11, 0.3908), (-0.2305, 1.11, 0.3908), (-0.2305, 0.6221, 0.3908), (3.426, 0.1346, -0.1092), (3.426, 1.11, -0.1092), (3.73, 1.11, -0.1092), (3.73, 0.6221, -0.1092), (3.426, 0.6221, -0.1092), (0.07422, 0.6221, 0.3908), (1.902, 0.6221, 0.3908), (0.07422, 4.522, 0.3908), (0.07422, 3.547, 0.3908), (1.598, 0.6221, -0.1092), (3.426, 4.522, -0.1092), (3.426, 3.547, -0.1092), (3.426, 5.497, -0.1092), (-0.2305, 4.522, -0.1092), (-0.2305, 3.547, -0.1092), (-0.2305, 5.497, -0.1092), (-0.2305, 0.6221, -0.1092), (-0.2305, 2.572, -0.1092), (-0.2305, 1.597, -0.1092), (1.598, 2.572, -0.1092), (0.9883, 2.572, -0.1092), (0.07422, 5.497, 0.3908), (3.73, 4.522, 0.3908), (3.73, 3.547, 0.3908), (3.73, 5.497, 0.3908), (3.73, 0.6221, 0.3908), (3.73, 2.572, 0.3908), (3.73, 1.597, 0.3908), (1.902, 2.572, 0.3908), (2.512, 2.572, 0.3908), (0.6836, 2.572, 0.3908), (1.293, 2.572, 0.3908), (0.07422, 2.572, 0.3908), (0.07422, 1.597, 0.3908), (2.816, 2.572, -0.1092), (2.207, 2.572, -0.1092), (3.426, 2.572, -0.1092), (3.426, 1.597, -0.1092), (1.902, 1.597, 0.3908), (1.598, 1.597, -0.1092), (1.598, 3.547, -0.1092), (1.902, 3.547, 0.3908)], [], [(0, 1, 3, 2), (2, 3, 7, 6), (6, 7, 5, 4), (4, 5, 1, 0), (2, 6, 4, 0), (7, 3, 1, 5), (8, 9, 11, 10), (10, 11, 15, 14), (14, 15, 13, 12), (12, 13, 9, 8), (10, 14, 12, 8), (15, 11, 9, 13), (16, 17, 19, 18), (18, 19, 23, 22), (22, 23, 21, 20), (20, 21, 17, 16), (18, 22, 20, 16), (23, 19, 17, 21), (24, 25, 27, 26), (26, 27, 31, 30), (30, 31, 29, 28), (28, 29, 25, 24), (26, 30, 28, 24), (31, 27, 25, 29), (32, 33, 35, 34), (34, 35, 39, 38), (38, 39, 37, 36), (36, 37, 33, 32), (34, 38, 36, 32), (39, 35, 33, 37), (40, 41, 43, 42), (42, 43, 47, 46), (46, 47, 45, 44), (44, 45, 41, 40), (42, 46, 44, 40), (47, 43, 41, 45), (48, 49, 51, 50), (50, 51, 55, 54), (54, 55, 53, 52), (52, 53, 49, 48), (50, 54, 52, 48), (55, 51, 49, 53), (56, 57, 59, 58), (58, 59, 63, 62), (62, 63, 61, 60), (60, 61, 57, 56), (58, 62, 60, 56), (63, 59, 57, 61), (64, 65, 67, 66), (66, 67, 71, 70), (70, 71, 69, 68), (68, 69, 65, 64), (66, 70, 68, 64), (71, 67, 65, 69), (72, 73, 75, 74), (74, 75, 79, 78), (78, 79, 77, 76), (76, 77, 73, 72), (74, 78, 76, 72), (79, 75, 73, 77), (80, 81, 83, 82), (82, 83, 87, 86), (86, 87, 85, 84), (84, 85, 81, 80), (82, 86, 84, 80), (87, 83, 81, 85), (88, 89, 91, 90), (90, 91, 95, 94), (94, 95, 93, 92), (92, 93, 89, 88), (90, 94, 92, 88), (95, 91, 89, 93), (96, 97, 99, 98), (98, 99, 103, 102), (102, 103, 101, 100), (100, 101, 97, 96), (98, 102, 100, 96), (103, 99, 97, 101), (104, 105, 107, 106), (106, 107, 111, 110), (110, 111, 109, 108), (108, 109, 105, 104), (106, 110, 108, 104), (111, 107, 105, 109), (112, 113, 115, 114), (114, 115, 119, 118), (118, 119, 117, 116), (116, 117, 113, 112), (114, 118, 116, 112), (119, 115, 113, 117), (120, 121, 123, 122), (122, 123, 127, 126), (126, 127, 125, 124), (124, 125, 121, 120), (122, 126, 124, 120), (127, 123, 121, 125), (783, 266, 128, 381), (782, 268, 129, 383), (781, 271, 131, 385), (780, 270, 130, 387), (779, 300, 155, 377), (778, 301, 156, 394), (775, 306, 153, 374), (774, 307, 157, 399), (770, 280, 140, 402), (769, 313, 150, 370), (768, 314, 158, 405), (767, 316, 159, 408), (766, 318, 149, 368), (765, 320, 137, 350), (764, 321, 161, 413), (763, 323, 148, 366), (761, 282, 142, 417), (760, 326, 146, 363), (759, 327, 163, 420), (758, 329, 164, 423), (757, 331, 145, 361), (756, 333, 139, 353), (755, 334, 166, 428), (754, 336, 144, 359), (753, 338, 143, 357), (752, 339, 168, 434), (751, 278, 138, 438), (750, 341, 141, 355), (749, 342, 169, 441), (748, 276, 136, 445), (747, 344, 170, 448), (746, 346, 171, 451), (743, 450, 241, 453), (742, 449, 240, 454), (739, 447, 239, 456), (738, 446, 238, 457), (736, 378, 190, 459), (733, 461, 242, 462), (732, 443, 237, 463), (731, 464, 243, 465), (730, 442, 236, 466), (727, 440, 235, 468), (726, 439, 234, 469), (724, 379, 191, 471), (721, 473, 244, 474), (720, 436, 233, 475), (719, 476, 245, 477), (718, 435, 232, 478), (715, 433, 231, 480), (714, 432, 230, 481), (712, 482, 246, 483), (711, 431, 229, 484), (710, 429, 228, 485), (707, 427, 227, 487), (706, 426, 226, 488), (705, 424, 225, 489), (702, 422, 224, 491), (701, 421, 223, 492), (698, 419, 222, 494), (697, 418, 221, 495), (695, 382, 193, 498), (692, 502, 249, 503), (691, 416, 219, 504), (690, 414, 218, 505), (687, 412, 217, 507), (686, 411, 216, 508), (685, 409, 215, 509), (682, 407, 214, 511), (681, 406, 213, 512), (678, 404, 212, 514), (677, 403, 211, 515), (675, 380, 192, 518), (668, 525, 252, 526), (667, 400, 209, 527), (659, 398, 207, 536), (658, 397, 206, 537), (652, 541, 255, 542), (651, 395, 205, 543), (643, 393, 203, 552), (642, 392, 202, 553), (639, 555, 258, 556), (638, 375, 188, 557), (635, 559, 259, 560), (634, 372, 186, 561), (633, 354, 176, 562), (623, 568, 260, 569), (622, 365, 182, 570), (621, 356, 177, 571), (611, 577, 261, 578), (610, 358, 178, 579), (607, 581, 262, 582), (606, 352, 175, 583), (605, 584, 263, 585), (604, 351, 174, 586), (601, 588, 264, 589), (600, 349, 173, 590), (599, 591, 265, 592), (598, 348, 172, 593), (449, 596, 595, 240), (171, 347, 596, 449), (446, 597, 594, 238), (170, 345, 597, 446), (591, 598, 593, 265), (445, 136, 348, 598), (443, 599, 592, 237), (588, 600, 590, 264), (442, 601, 589, 236), (439, 602, 587, 234), (169, 343, 602, 439), (341, 603, 281, 141), (234, 587, 603, 341), (584, 604, 586, 263), (438, 138, 351, 604), (436, 605, 585, 233), (581, 606, 583, 262), (435, 607, 582, 232), (432, 608, 580, 230), (168, 340, 608, 432), (338, 609, 283, 143), (230, 580, 609, 338), (577, 610, 579, 261), (431, 611, 578, 229), (429, 612, 576, 228), (167, 337, 612, 429), (336, 613, 284, 144), (228, 576, 613, 336), (426, 614, 575, 226), (166, 335, 614, 426), (333, 615, 279, 139), (226, 575, 615, 333), (424, 616, 574, 225), (165, 332, 616, 424), (331, 617, 285, 145), (225, 574, 617, 331), (421, 618, 573, 223), (164, 330, 618, 421), (418, 619, 572, 221), (163, 328, 619, 418), (326, 620, 287, 146), (221, 572, 620, 326), (417, 142, 356, 621), (568, 622, 570, 260), (416, 623, 569, 219), (414, 624, 567, 218), (162, 324, 624, 414), (323, 625, 289, 148), (218, 567, 625, 323), (411, 626, 566, 216), (161, 322, 626, 411), (320, 627, 277, 137), (216, 566, 627, 320), (409, 628, 565, 215), (160, 319, 628, 409), (318, 629, 290, 149), (215, 565, 629, 318), (406, 630, 564, 213), (159, 317, 630, 406), (403, 631, 563, 211), (158, 315, 631, 403), (313, 632, 292, 150), (211, 563, 632, 313), (402, 140, 354, 633), (559, 634, 561, 259), (400, 635, 560, 209), (397, 636, 558, 206), (157, 308, 636, 397), (306, 637, 296, 153), (206, 558, 637, 306), (555, 638, 557, 258), (395, 639, 556, 205), (392, 640, 554, 202), (156, 302, 640, 392), (300, 641, 299, 155), (202, 554, 641, 300), (394, 156, 392, 642), (357, 143, 393, 643), (393, 644, 551, 203), (143, 283, 644, 393), (301, 645, 302, 156), (203, 551, 645, 301), (356, 646, 550, 177), (142, 304, 646, 356), (271, 647, 275, 131), (177, 550, 647, 271), (382, 648, 548, 193), (129, 269, 648, 382), (282, 649, 304, 142), (193, 548, 649, 282), (548, 257, 547, 649), (204, 545, 650, 303), (545, 256, 544, 650), (541, 651, 543, 255), (351, 652, 542, 174), (138, 305, 652, 351), (189, 376, 653, 539), (376, 154, 396, 653), (379, 654, 540, 191), (131, 275, 654, 379), (275, 189, 539, 654), (278, 655, 305, 138), (191, 540, 655, 278), (201, 391, 656, 538), (391, 135, 390, 656), (154, 298, 657, 396), (298, 201, 538, 657), (399, 157, 397, 658), (355, 141, 398, 659), (398, 660, 535, 207), (141, 281, 660, 398), (307, 661, 308, 157), (207, 535, 661, 307), (354, 662, 534, 176), (140, 310, 662, 354), (270, 663, 274, 130), (176, 534, 663, 270), (380, 664, 532, 192), (128, 267, 664, 380), (280, 665, 310, 140), (192, 532, 665, 280), (532, 254, 531, 665), (208, 529, 666, 309), (529, 253, 528, 666), (525, 667, 527, 252), (348, 668, 526, 172), (136, 311, 668, 348), (187, 373, 669, 523), (373, 152, 401, 669), (378, 670, 524, 190), (130, 274, 670, 378), (274, 187, 523, 670), (276, 671, 311, 136), (190, 524, 671, 276), (199, 389, 672, 522), (389, 134, 388, 672), (152, 295, 673, 401), (295, 199, 522, 673), (196, 520, 674, 291), (520, 251, 519, 674), (381, 128, 380, 675), (210, 517, 676, 312), (517, 250, 516, 676), (405, 158, 403, 677), (350, 137, 404, 678), (404, 679, 513, 212), (137, 277, 679, 404), (314, 680, 315, 158), (212, 513, 680, 314), (408, 159, 406, 681), (370, 150, 407, 682), (407, 683, 510, 214), (150, 292, 683, 407), (316, 684, 317, 159), (214, 510, 684, 316), (410, 160, 409, 685), (413, 161, 411, 686), (368, 149, 412, 687), (412, 688, 506, 217), (149, 290, 688, 412), (321, 689, 322, 161), (217, 506, 689, 321), (415, 162, 414, 690), (502, 691, 504, 249), (349, 692, 503, 173), (266, 693, 267, 128), (173, 503, 693, 266), (194, 500, 694, 286), (500, 248, 499, 694), (383, 129, 382, 695), (220, 497, 696, 325), (497, 247, 496, 696), (420, 163, 418, 697), (353, 139, 419, 698), (419, 699, 493, 222), (139, 279, 699, 419), (327, 700, 328, 163), (222, 493, 700, 327), (423, 164, 421, 701), (363, 146, 422, 702), (422, 703, 490, 224), (146, 287, 703, 422), (329, 704, 330, 164), (224, 490, 704, 329), (425, 165, 424, 705), (428, 166, 426, 706), (361, 145, 427, 707), (427, 708, 486, 227), (145, 285, 708, 427), (334, 709, 335, 166), (227, 486, 709, 334), (430, 167, 429, 710), (482, 711, 484, 246), (352, 712, 483, 175), (268, 713, 269, 129), (175, 483, 713, 268), (434, 168, 432, 714), (359, 144, 433, 715), (433, 716, 479, 231), (144, 284, 716, 433), (339, 717, 340, 168), (231, 479, 717, 339), (476, 718, 478, 245), (360, 719, 477, 179), (473, 720, 475, 244), (362, 721, 474, 180), (181, 364, 722, 472), (364, 147, 437, 722), (132, 272, 723, 384), (272, 181, 472, 723), (195, 385, 724, 470), (385, 131, 379, 724), (147, 288, 725, 437), (288, 195, 470, 725), (441, 169, 439, 726), (366, 148, 440, 727), (440, 728, 467, 235), (148, 289, 728, 440), (342, 729, 343, 169), (235, 467, 729, 342), (464, 730, 466, 243), (367, 731, 465, 183), (461, 732, 463, 242), (369, 733, 462, 184), (185, 371, 734, 460), (371, 151, 444, 734), (133, 273, 735, 386), (273, 185, 460, 735), (197, 387, 736, 458), (387, 130, 378, 736), (151, 293, 737, 444), (293, 197, 458, 737), (448, 170, 446, 738), (374, 153, 447, 739), (447, 740, 455, 239), (153, 296, 740, 447), (344, 741, 345, 170), (239, 455, 741, 344), (451, 171, 449, 742), (377, 155, 450, 743), (450, 744, 452, 241), (155, 299, 744, 450), (346, 745, 347, 171), (241, 452, 745, 346), (453, 241, 346, 746), (456, 239, 344, 747), (459, 190, 276, 748), (468, 235, 342, 749), (469, 234, 341, 750), (471, 191, 278, 751), (480, 231, 339, 752), (481, 230, 338, 753), (485, 228, 336, 754), (487, 227, 334, 755), (488, 226, 333, 756), (489, 225, 331, 757), (491, 224, 329, 758), (494, 222, 327, 759), (495, 221, 326, 760), (247, 498, 761, 496), (498, 193, 282, 761), (248, 501, 762, 499), (501, 220, 325, 762), (505, 218, 323, 763), (507, 217, 321, 764), (508, 216, 320, 765), (509, 215, 318, 766), (511, 214, 316, 767), (514, 212, 314, 768), (515, 211, 313, 769), (250, 518, 770, 516), (518, 192, 280, 770), (251, 521, 771, 519), (521, 210, 312, 771), (253, 530, 772, 528), (530, 198, 294, 772), (254, 533, 773, 531), (533, 208, 309, 773), (536, 207, 307, 774), (537, 206, 306, 775), (256, 546, 776, 544), (546, 200, 297, 776), (257, 549, 777, 547), (549, 204, 303, 777), (552, 203, 301, 778), (553, 202, 300, 779), (562, 176, 270, 780), (571, 177, 271, 781), (583, 175, 268, 782), (590, 173, 266, 783), (462, 242, 463, 237, 592, 265, 593, 172, 526, 252, 527, 209, 560, 259, 561, 186, 180, 474, 244, 475, 233, 585, 263, 586, 174, 542, 255, 543, 205, 556, 258, 557, 188, 184), (564, 454, 240, 595, 512, 213), (573, 457, 238, 594, 492, 223), (653, 396, 657, 538, 656, 390, 386, 735, 460, 734, 444, 737, 458, 736, 654, 539), (669, 401, 673, 522, 672, 388, 384, 723, 472, 722, 437, 725, 470, 724, 670, 523), (547, 777, 303, 650, 544, 776, 297, 291, 674, 519, 771, 312, 676, 516, 770, 649), (531, 773, 309, 666, 528, 772, 294, 286, 694, 499, 762, 325, 696, 496, 761, 665), (465, 243, 466, 236, 589, 264, 590, 483, 246, 484, 229, 578, 261, 579, 178, 183), (477, 245, 478, 232, 582, 262, 583, 503, 249, 504, 219, 569, 260, 570, 182, 179), (324, 162, 415, 332, 165, 425), (319, 160, 410, 337, 167, 430), (600, 588, 601, 442, 730, 464, 731, 367, 358, 610, 577, 611, 431, 711, 482, 712, 352, 606, 581, 607, 435, 718, 476, 719, 360, 365, 622, 568, 623, 416, 691, 502, 692, 349), (497, 220, 501, 248, 500, 194, 198, 530, 253, 529, 208, 533, 254, 532, 498, 247), (517, 210, 521, 251, 520, 196, 200, 546, 256, 545, 204, 549, 257, 548, 518, 250), (272, 132, 134, 389, 199, 295, 152, 373, 187, 274, 385, 195, 288, 147, 364, 181), (273, 133, 135, 391, 201, 298, 154, 376, 189, 275, 387, 197, 293, 151, 371, 185), (604, 584, 605, 436, 720, 473, 721, 362, 372, 634, 559, 635, 400, 667, 525, 668), (598, 591, 599, 443, 732, 461, 733, 369, 375, 638, 555, 639, 395, 651, 541, 652), (594, 597, 345, 741, 455, 740, 296, 637, 558, 636, 308, 661, 535, 660, 281, 603, 587, 602, 343, 729, 467, 728, 289, 625, 567, 624, 324, 425, 705, 489, 757, 361, 707, 487, 755, 428, 706, 488, 756, 353, 698, 494, 759, 420, 697, 495, 760, 363, 702, 491, 758, 423, 701, 492), (180, 186, 372, 362), (384, 388, 134, 132), (286, 294, 198, 194), (179, 182, 365, 360), (604, 668, 311, 671, 524, 670, 724, 471, 751, 438), (571, 781, 385, 274, 663, 534, 662, 310, 665, 761, 417, 621), (532, 664, 267, 693, 503, 583, 782, 383, 695, 498), (566, 626, 322, 689, 506, 688, 290, 629, 565, 628, 319, 430, 710, 485, 754, 359, 715, 480, 752, 434, 714, 481, 753, 357, 643, 552, 778, 394, 642, 553, 779, 377, 743, 453, 746, 451, 742, 454, 564, 630, 317, 684, 510, 683, 292, 632, 563, 631, 315, 680, 513, 679, 277, 627), (595, 596, 347, 745, 452, 744, 299, 641, 554, 640, 302, 645, 551, 644, 283, 609, 580, 608, 340, 717, 479, 716, 284, 613, 576, 612, 337, 410, 685, 509, 766, 368, 687, 507, 764, 413, 686, 508, 765, 350, 678, 514, 768, 405, 677, 515, 769, 370, 682, 511, 767, 408, 681, 512), (178, 358, 367, 183), (291, 297, 200, 196), (386, 390, 135, 133), (184, 188, 375, 369), (598, 652, 305, 655, 540, 654, 736, 459, 748, 445), (562, 780, 387, 275, 647, 550, 646, 304, 649, 770, 402, 633), (548, 648, 269, 713, 483, 590, 783, 381, 675, 518), (575, 614, 335, 709, 486, 708, 285, 617, 574, 616, 332, 415, 690, 505, 763, 366, 727, 468, 749, 441, 726, 469, 750, 355, 659, 536, 774, 399, 658, 537, 775, 374, 739, 456, 747, 448, 738, 457, 573, 618, 330, 704, 490, 703, 287, 620, 572, 619, 328, 700, 493, 699, 279, 615)])
me_cube_012.use_remesh_preserve_volume = False
me_cube_012.use_remesh_preserve_attributes = False
me_cube_012.use_mirror_vertex_groups = False
me_cube_012.update()
me_cube_009 = bpy.data.meshes.new('Cube.009')
me_cube_009.from_pydata([(-0.5, -0.5, -0.4), (-0.5, -0.5, 0.6), (-0.5, 0.5, -0.4), (-0.5, 0.5, 0.6), (0.5, -0.5, -0.4), (0.5, -0.5, 0.6), (0.5, 0.5, -0.4), (0.5, 0.5, 0.6)], [], [(0, 1, 3, 2), (2, 3, 7, 6), (6, 7, 5, 4), (4, 5, 1, 0), (2, 6, 4, 0), (7, 3, 1, 5)])
me_cube_009.use_remesh_preserve_volume = False
me_cube_009.use_remesh_preserve_attributes = False
me_cube_009.use_mirror_vertex_groups = False
me_cube_009.update()
me_cube_008 = bpy.data.meshes.new('Cube.008')
me_cube_008.from_pydata([(-0.5, -0.5, -1.0), (-0.5, -0.5, 0.5), (-0.5, 0.5, -1.0), (-0.5, 0.5, 0.5), (0.5, -0.5, -1.0), (0.5, -0.5, 0.5), (0.5, 0.5, -1.0), (0.5, 0.5, 0.5)], [], [(0, 1, 3, 2), (2, 3, 7, 6), (6, 7, 5, 4), (4, 5, 1, 0), (2, 6, 4, 0), (7, 3, 1, 5)])
me_cube_008.use_remesh_preserve_volume = False
me_cube_008.use_remesh_preserve_attributes = False
me_cube_008.use_mirror_vertex_groups = False
me_cube_008.update()
me_cube = bpy.data.meshes.new('Cube')
me_cube.from_pydata([(-0.4702, 0.1864, 14.24), (-0.4008, 0.1687, 19.5), (-0.4802, 0.5, 8.482), (-0.4802, 0.5, 5.556), (-0.4702, -0.3295, 14.06), (-0.4008, -0.3118, 19.5), (0.4474, 0.4217, 11.77), (0.2717, 0.5, 8.482), (0.3611, 0.1687, 19.5), (-0.4802, 0.1864, 12.01), (0.2717, 0.5, 5.556), (-0.4802, -0.3295, 11.78), (-0.4771, -0.457, 8.017), (0.3611, -0.3118, 19.5), (0.477, 0.4085, 8.334), (0.2717, 0.5, -0.1493), (0.2717, 0.5, 4.716), (0.4802, 0.4071, 7.083), (0.4802, 0.4071, -0.1493), (-0.4802, 0.5, 4.716), (-0.4802, -0.3295, -0.1493), (-0.4802, 0.1864, -0.1493), (-0.4802, -0.4557, 6.761), (-0.4575, -0.4658, 11.0), (0.4702, 0.1864, 14.24), (0.4702, -0.3295, 14.06), (-0.3807, -0.5, 8.482), (0.4802, -0.5, 8.482), (-0.4802, 0.5, -0.1493), (0.4802, 0.1864, 12.01), (0.4802, 0.1864, -0.1493), (-0.4802, -0.4557, -0.1493), (-0.3807, -0.5, -0.1493), (-0.3807, -0.5, 4.485), (-0.3807, -0.5, 5.27), (-0.3807, -0.5, 5.377), (0.4802, -0.3295, 11.78), (0.4802, -0.5, 5.377), (0.4802, -0.3295, -0.1493), (0.4802, -0.5, -0.1493), (0.4802, -0.5, 4.485)], [], [(1, 2, 3, 0), (4, 5, 1, 0), (6, 7, 2, 1, 8), (0, 3, 19, 9), (3, 2, 7, 10), (11, 4, 0, 9), (4, 12, 23, 5), (8, 1, 5, 13), (6, 8, 24, 14), (15, 16, 10, 7, 6, 14, 17, 18), (19, 3, 10, 16), (20, 11, 9, 21), (11, 22, 12, 4), (24, 8, 13, 25), (13, 5, 23, 26, 27), (28, 19, 16, 15), (14, 24, 29, 17), (18, 17, 29, 30), (21, 9, 19, 28), (31, 22, 11, 20), (32, 33, 34, 35, 26, 23, 12, 22, 31), (29, 24, 25, 36), (13, 27, 37, 25), (37, 27, 26, 35), (30, 29, 36, 38), (39, 40, 33, 32), (40, 37, 35, 34, 33), (25, 37, 40, 36), (38, 36, 40, 39), (30, 38, 39, 32, 31, 20, 21, 28, 15, 18)])
me_cube.use_remesh_preserve_volume = False
me_cube.use_remesh_preserve_attributes = False
me_cube.use_mirror_vertex_groups = False
me_cube.update()
me_cube_036 = bpy.data.meshes.new('Cube.036')
me_cube_036.from_pydata([(-1.93, -0.56, -0.5), (-1.93, -0.56, 0.5), (-1.93, 0.56, -0.5), (-1.93, 0.56, 0.5), (-0.87, -0.56, -0.5), (-0.87, -0.56, 0.5), (-0.87, 0.56, -0.5), (-0.87, 0.56, 0.5), (-1.83, 0.56, -0.5), (-1.83, -0.56, -0.5), (-0.97, 0.56, -0.5), (-0.97, -0.56, -0.5), (-1.83, 0.56, -5.5), (-1.83, -0.56, -5.5), (-0.97, 0.56, -5.5), (-0.97, -0.56, -5.5), (-0.53, -0.56, -0.5), (-0.53, -0.56, 0.5), (-0.53, 0.56, -0.5), (-0.53, 0.56, 0.5), (0.53, -0.56, -0.5), (0.53, -0.56, 0.5), (0.53, 0.56, -0.5), (0.53, 0.56, 0.5), (-0.43, 0.56, -0.5), (-0.43, -0.56, -0.5), (0.43, 0.56, -0.5), (0.43, -0.56, -0.5), (-0.43, 0.56, -5.5), (-0.43, -0.56, -5.5), (0.43, 0.56, -5.5), (0.43, -0.56, -5.5), (-3.33, -0.56, -0.5), (-3.33, -0.56, 0.5), (-3.33, 0.56, -0.5), (-3.33, 0.56, 0.5), (-2.27, -0.56, -0.5), (-2.27, -0.56, 0.5), (-2.27, 0.56, -0.5), (-2.27, 0.56, 0.5), (-3.23, 0.56, -0.5), (-3.23, -0.56, -0.5), (-2.37, 0.56, -0.5), (-2.37, -0.56, -0.5), (-3.23, 0.56, -5.5), (-3.23, -0.56, -5.5), (-2.37, 0.56, -5.5), (-2.37, -0.56, -5.5), (-3.33, 0.76, -0.5), (-3.33, 0.76, 0.5), (-3.33, 1.88, -0.5), (-3.33, 1.88, 0.5), (-2.27, 0.76, -0.5), (-2.27, 0.76, 0.5), (-2.27, 1.88, -0.5), (-2.27, 1.88, 0.5), (-3.23, 1.88, -0.5), (-3.23, 0.76, -0.5), (-2.37, 1.88, -0.5), (-2.37, 0.76, -0.5), (-3.23, 1.88, -5.5), (-3.23, 0.76, -5.5), (-2.37, 1.88, -5.5), (-2.37, 0.76, -5.5), (-0.53, 0.76, -0.5), (-0.53, 0.76, 0.5), (-0.53, 1.88, -0.5), (-0.53, 1.88, 0.5), (0.53, 0.76, -0.5), (0.53, 0.76, 0.5), (0.53, 1.88, -0.5), (0.53, 1.88, 0.5), (-0.43, 1.88, -0.5), (-0.43, 0.76, -0.5), (0.43, 1.88, -0.5), (0.43, 0.76, -0.5), (-0.43, 1.88, -5.5), (-0.43, 0.76, -5.5), (0.43, 1.88, -5.5), (0.43, 0.76, -5.5), (-1.93, 0.76, -0.5), (-1.93, 0.76, 0.5), (-1.93, 1.88, -0.5), (-1.93, 1.88, 0.5), (-0.87, 0.76, -0.5), (-0.87, 0.76, 0.5), (-0.87, 1.88, -0.5), (-0.87, 1.88, 0.5), (-1.83, 1.88, -0.5), (-1.83, 0.76, -0.5), (-0.97, 1.88, -0.5), (-0.97, 0.76, -0.5), (-1.83, 1.88, -5.5), (-1.83, 0.76, -5.5), (-0.97, 1.88, -5.5), (-0.97, 0.76, -5.5), (-1.93, 2.08, -0.5), (-1.93, 2.08, 0.5), (-1.93, 3.2, -0.5), (-1.93, 3.2, 0.5), (-0.87, 2.08, -0.5), (-0.87, 2.08, 0.5), (-0.87, 3.2, -0.5), (-0.87, 3.2, 0.5), (-1.83, 3.2, -0.5), (-1.83, 2.08, -0.5), (-0.97, 3.2, -0.5), (-0.97, 2.08, -0.5), (-1.83, 3.2, -5.5), (-1.83, 2.08, -5.5), (-0.97, 3.2, -5.5), (-0.97, 2.08, -5.5), (-0.53, 2.08, -0.5), (-0.53, 2.08, 0.5), (-0.53, 3.2, -0.5), (-0.53, 3.2, 0.5), (0.53, 2.08, -0.5), (0.53, 2.08, 0.5), (0.53, 3.2, -0.5), (0.53, 3.2, 0.5), (-0.43, 3.2, -0.5), (-0.43, 2.08, -0.5), (0.43, 3.2, -0.5), (0.43, 2.08, -0.5), (-0.43, 3.2, -5.5), (-0.43, 2.08, -5.5), (0.43, 3.2, -5.5), (0.43, 2.08, -5.5), (-3.33, 2.08, -0.5), (-3.33, 2.08, 0.5), (-3.33, 3.2, -0.5), (-3.33, 3.2, 0.5), (-2.27, 2.08, -0.5), (-2.27, 2.08, 0.5), (-2.27, 3.2, -0.5), (-2.27, 3.2, 0.5), (-3.23, 3.2, -0.5), (-3.23, 2.08, -0.5), (-2.37, 3.2, -0.5), (-2.37, 2.08, -0.5), (-3.23, 3.2, -5.5), (-3.23, 2.08, -5.5), (-2.37, 3.2, -5.5), (-2.37, 2.08, -5.5), (-3.33, 6.04, -0.5), (-3.33, 6.04, 0.5), (-3.33, 7.16, -0.5), (-3.33, 7.16, 0.5), (-2.27, 6.04, -0.5), (-2.27, 6.04, 0.5), (-2.27, 7.16, -0.5), (-2.27, 7.16, 0.5), (-3.23, 7.16, -0.5), (-3.23, 6.04, -0.5), (-2.37, 7.16, -0.5), (-2.37, 6.04, -0.5), (-3.23, 7.16, -5.5), (-3.23, 6.04, -5.5), (-2.37, 7.16, -5.5), (-2.37, 6.04, -5.5), (-0.53, 6.04, -0.5), (-0.53, 6.04, 0.5), (-0.53, 7.16, -0.5), (-0.53, 7.16, 0.5), (0.53, 6.04, -0.5), (0.53, 6.04, 0.5), (0.53, 7.16, -0.5), (0.53, 7.16, 0.5), (-0.43, 7.16, -0.5), (-0.43, 6.04, -0.5), (0.43, 7.16, -0.5), (0.43, 6.04, -0.5), (-0.43, 7.16, -5.5), (-0.43, 6.04, -5.5), (0.43, 7.16, -5.5), (0.43, 6.04, -5.5), (-0.53, 4.72, -0.5), (-0.53, 4.72, 0.5), (-0.53, 5.84, -0.5), (-0.53, 5.84, 0.5), (0.53, 4.72, -0.5), (0.53, 4.72, 0.5), (0.53, 5.84, -0.5), (0.53, 5.84, 0.5), (-0.43, 5.84, -0.5), (-0.43, 4.72, -0.5), (0.43, 5.84, -0.5), (0.43, 4.72, -0.5), (-0.43, 5.84, -5.5), (-0.43, 4.72, -5.5), (0.43, 5.84, -5.5), (0.43, 4.72, -5.5), (-3.33, 4.72, -0.5), (-3.33, 4.72, 0.5), (-3.33, 5.84, -0.5), (-3.33, 5.84, 0.5), (-2.27, 4.72, -0.5), (-2.27, 4.72, 0.5), (-2.27, 5.84, -0.5), (-2.27, 5.84, 0.5), (-3.23, 5.84, -0.5), (-3.23, 4.72, -0.5), (-2.37, 5.84, -0.5), (-2.37, 4.72, -0.5), (-3.23, 5.84, -5.5), (-3.23, 4.72, -5.5), (-2.37, 5.84, -5.5), (-2.37, 4.72, -5.5), (-3.33, 3.4, -0.5), (-3.33, 3.4, 0.5), (-3.33, 4.52, -0.5), (-3.33, 4.52, 0.5), (-2.27, 3.4, -0.5), (-2.27, 3.4, 0.5), (-2.27, 4.52, -0.5), (-2.27, 4.52, 0.5), (-3.23, 4.52, -0.5), (-3.23, 3.4, -0.5), (-2.37, 4.52, -0.5), (-2.37, 3.4, -0.5), (-3.23, 4.52, -5.5), (-3.23, 3.4, -5.5), (-2.37, 4.52, -5.5), (-2.37, 3.4, -5.5), (-0.53, 3.4, -0.5), (-0.53, 3.4, 0.5), (-0.53, 4.52, -0.5), (-0.53, 4.52, 0.5), (0.53, 3.4, -0.5), (0.53, 3.4, 0.5), (0.53, 4.52, -0.5), (0.53, 4.52, 0.5), (-0.43, 4.52, -0.5), (-0.43, 3.4, -0.5), (0.43, 4.52, -0.5), (0.43, 3.4, -0.5), (-0.43, 4.52, -5.5), (-0.43, 3.4, -5.5), (0.43, 4.52, -5.5), (0.43, 3.4, -5.5), (-1.93, 3.4, -0.5), (-1.93, 3.4, 0.5), (-1.93, 4.52, -0.5), (-1.93, 4.52, 0.5), (-0.87, 3.4, -0.5), (-0.87, 3.4, 0.5), (-0.87, 4.52, -0.5), (-0.87, 4.52, 0.5), (-1.83, 4.52, -0.5), (-1.83, 3.4, -0.5), (-0.97, 4.52, -0.5), (-0.97, 3.4, -0.5), (-1.83, 4.52, -5.5), (-1.83, 3.4, -5.5), (-0.97, 4.52, -5.5), (-0.97, 3.4, -5.5)], [], [(0, 1, 3, 2), (2, 3, 7, 6), (6, 7, 5, 4), (4, 5, 1, 0), (4, 0, 9, 11), (7, 3, 1, 5), (10, 11, 15, 14), (2, 6, 10, 8), (0, 2, 8, 9), (6, 4, 11, 10), (12, 14, 15, 13), (9, 8, 12, 13), (11, 9, 13, 15), (8, 10, 14, 12), (16, 17, 19, 18), (18, 19, 23, 22), (22, 23, 21, 20), (20, 21, 17, 16), (20, 16, 25, 27), (23, 19, 17, 21), (26, 27, 31, 30), (18, 22, 26, 24), (16, 18, 24, 25), (22, 20, 27, 26), (28, 30, 31, 29), (25, 24, 28, 29), (27, 25, 29, 31), (24, 26, 30, 28), (32, 33, 35, 34), (34, 35, 39, 38), (38, 39, 37, 36), (36, 37, 33, 32), (36, 32, 41, 43), (39, 35, 33, 37), (42, 43, 47, 46), (34, 38, 42, 40), (32, 34, 40, 41), (38, 36, 43, 42), (44, 46, 47, 45), (41, 40, 44, 45), (43, 41, 45, 47), (40, 42, 46, 44), (48, 49, 51, 50), (50, 51, 55, 54), (54, 55, 53, 52), (52, 53, 49, 48), (52, 48, 57, 59), (55, 51, 49, 53), (58, 59, 63, 62), (50, 54, 58, 56), (48, 50, 56, 57), (54, 52, 59, 58), (60, 62, 63, 61), (57, 56, 60, 61), (59, 57, 61, 63), (56, 58, 62, 60), (64, 65, 67, 66), (66, 67, 71, 70), (70, 71, 69, 68), (68, 69, 65, 64), (68, 64, 73, 75), (71, 67, 65, 69), (74, 75, 79, 78), (66, 70, 74, 72), (64, 66, 72, 73), (70, 68, 75, 74), (76, 78, 79, 77), (73, 72, 76, 77), (75, 73, 77, 79), (72, 74, 78, 76), (80, 81, 83, 82), (82, 83, 87, 86), (86, 87, 85, 84), (84, 85, 81, 80), (84, 80, 89, 91), (87, 83, 81, 85), (90, 91, 95, 94), (82, 86, 90, 88), (80, 82, 88, 89), (86, 84, 91, 90), (92, 94, 95, 93), (89, 88, 92, 93), (91, 89, 93, 95), (88, 90, 94, 92), (96, 97, 99, 98), (98, 99, 103, 102), (102, 103, 101, 100), (100, 101, 97, 96), (100, 96, 105, 107), (103, 99, 97, 101), (106, 107, 111, 110), (98, 102, 106, 104), (96, 98, 104, 105), (102, 100, 107, 106), (108, 110, 111, 109), (105, 104, 108, 109), (107, 105, 109, 111), (104, 106, 110, 108), (112, 113, 115, 114), (114, 115, 119, 118), (118, 119, 117, 116), (116, 117, 113, 112), (116, 112, 121, 123), (119, 115, 113, 117), (122, 123, 127, 126), (114, 118, 122, 120), (112, 114, 120, 121), (118, 116, 123, 122), (124, 126, 127, 125), (121, 120, 124, 125), (123, 121, 125, 127), (120, 122, 126, 124), (128, 129, 131, 130), (130, 131, 135, 134), (134, 135, 133, 132), (132, 133, 129, 128), (132, 128, 137, 139), (135, 131, 129, 133), (138, 139, 143, 142), (130, 134, 138, 136), (128, 130, 136, 137), (134, 132, 139, 138), (140, 142, 143, 141), (137, 136, 140, 141), (139, 137, 141, 143), (136, 138, 142, 140), (144, 145, 147, 146), (146, 147, 151, 150), (150, 151, 149, 148), (148, 149, 145, 144), (148, 144, 153, 155), (151, 147, 145, 149), (154, 155, 159, 158), (146, 150, 154, 152), (144, 146, 152, 153), (150, 148, 155, 154), (156, 158, 159, 157), (153, 152, 156, 157), (155, 153, 157, 159), (152, 154, 158, 156), (160, 161, 163, 162), (162, 163, 167, 166), (166, 167, 165, 164), (164, 165, 161, 160), (164, 160, 169, 171), (167, 163, 161, 165), (170, 171, 175, 174), (162, 166, 170, 168), (160, 162, 168, 169), (166, 164, 171, 170), (172, 174, 175, 173), (169, 168, 172, 173), (171, 169, 173, 175), (168, 170, 174, 172), (176, 177, 179, 178), (178, 179, 183, 182), (182, 183, 181, 180), (180, 181, 177, 176), (180, 176, 185, 187), (183, 179, 177, 181), (186, 187, 191, 190), (178, 182, 186, 184), (176, 178, 184, 185), (182, 180, 187, 186), (188, 190, 191, 189), (185, 184, 188, 189), (187, 185, 189, 191), (184, 186, 190, 188), (192, 193, 195, 194), (194, 195, 199, 198), (198, 199, 197, 196), (196, 197, 193, 192), (196, 192, 201, 203), (199, 195, 193, 197), (202, 203, 207, 206), (194, 198, 202, 200), (192, 194, 200, 201), (198, 196, 203, 202), (204, 206, 207, 205), (201, 200, 204, 205), (203, 201, 205, 207), (200, 202, 206, 204), (208, 209, 211, 210), (210, 211, 215, 214), (214, 215, 213, 212), (212, 213, 209, 208), (212, 208, 217, 219), (215, 211, 209, 213), (218, 219, 223, 222), (210, 214, 218, 216), (208, 210, 216, 217), (214, 212, 219, 218), (220, 222, 223, 221), (217, 216, 220, 221), (219, 217, 221, 223), (216, 218, 222, 220), (224, 225, 227, 226), (226, 227, 231, 230), (230, 231, 229, 228), (228, 229, 225, 224), (228, 224, 233, 235), (231, 227, 225, 229), (234, 235, 239, 238), (226, 230, 234, 232), (224, 226, 232, 233), (230, 228, 235, 234), (236, 238, 239, 237), (233, 232, 236, 237), (235, 233, 237, 239), (232, 234, 238, 236), (240, 241, 243, 242), (242, 243, 247, 246), (246, 247, 245, 244), (244, 245, 241, 240), (244, 240, 249, 251), (247, 243, 241, 245), (250, 251, 255, 254), (242, 246, 250, 248), (240, 242, 248, 249), (246, 244, 251, 250), (252, 254, 255, 253), (249, 248, 252, 253), (251, 249, 253, 255), (248, 250, 254, 252)])
me_cube_036.use_remesh_preserve_volume = False
me_cube_036.use_remesh_preserve_attributes = False
me_cube_036.use_mirror_vertex_groups = False
me_cube_036.update()
me_cylinder_003 = bpy.data.meshes.new('Cylinder.003')
me_cylinder_003.from_pydata([(0.0, 3.0, -15.0), (0.0, 3.0, 15.0), (0.5853, 2.942, -15.0), (0.5853, 2.942, 15.0), (1.148, 2.772, -15.0), (1.148, 2.772, 15.0), (1.667, 2.494, -15.0), (1.667, 2.494, 15.0), (2.121, 2.121, -15.0), (2.121, 2.121, 15.0), (2.494, 1.667, -15.0), (2.494, 1.667, 15.0), (2.772, 1.148, -15.0), (2.772, 1.148, 15.0), (2.942, 0.5853, -15.0), (2.942, 0.5853, 15.0), (3.0, 2.265e-07, -15.0), (3.0, 2.265e-07, 15.0), (2.942, -0.5853, -15.0), (2.942, -0.5853, 15.0), (2.772, -1.148, -15.0), (2.772, -1.148, 15.0), (2.494, -1.667, -15.0), (2.494, -1.667, 15.0), (2.121, -2.121, -15.0), (2.121, -2.121, 15.0), (1.667, -2.494, -15.0), (1.667, -2.494, 15.0), (1.148, -2.772, -15.0), (1.148, -2.772, 15.0), (0.5853, -2.942, -15.0), (0.5853, -2.942, 15.0), (-9.775e-07, -3.0, -15.0), (-9.775e-07, -3.0, 15.0), (-0.5853, -2.942, -15.0), (-0.5853, -2.942, 15.0), (-1.148, -2.772, -15.0), (-1.148, -2.772, 15.0), (-1.667, -2.494, -15.0), (-1.667, -2.494, 15.0), (-2.121, -2.121, -15.0), (-2.121, -2.121, 15.0), (-2.494, -1.667, -15.0), (-2.494, -1.667, 15.0), (-2.772, -1.148, -15.0), (-2.772, -1.148, 15.0), (-2.942, -0.5853, -15.0), (-2.942, -0.5853, 15.0), (-3.0, 2.897e-06, -15.0), (-3.0, 2.897e-06, 15.0), (-2.942, 0.5853, -15.0), (-2.942, 0.5853, 15.0), (-2.772, 1.148, -15.0), (-2.772, 1.148, 15.0), (-2.494, 1.667, -15.0), (-2.494, 1.667, 15.0), (-2.121, 2.121, -15.0), (-2.121, 2.121, 15.0), (-1.667, 2.494, -15.0), (-1.667, 2.494, 15.0), (-1.148, 2.772, -15.0), (-1.148, 2.772, 15.0), (-0.5853, 2.942, -15.0), (-0.5853, 2.942, 15.0)], [], [(0, 1, 3, 2), (2, 3, 5, 4), (4, 5, 7, 6), (6, 7, 9, 8), (8, 9, 11, 10), (10, 11, 13, 12), (12, 13, 15, 14), (14, 15, 17, 16), (16, 17, 19, 18), (18, 19, 21, 20), (20, 21, 23, 22), (22, 23, 25, 24), (24, 25, 27, 26), (26, 27, 29, 28), (28, 29, 31, 30), (30, 31, 33, 32), (32, 33, 35, 34), (34, 35, 37, 36), (36, 37, 39, 38), (38, 39, 41, 40), (40, 41, 43, 42), (42, 43, 45, 44), (44, 45, 47, 46), (46, 47, 49, 48), (48, 49, 51, 50), (50, 51, 53, 52), (52, 53, 55, 54), (54, 55, 57, 56), (56, 57, 59, 58), (58, 59, 61, 60), (3, 1, 63, 61, 59, 57, 55, 53, 51, 49, 47, 45, 43, 41, 39, 37, 35, 33, 31, 29, 27, 25, 23, 21, 19, 17, 15, 13, 11, 9, 7, 5), (60, 61, 63, 62), (62, 63, 1, 0), (0, 2, 4, 6, 8, 10, 12, 14, 16, 18, 20, 22, 24, 26, 28, 30, 32, 34, 36, 38, 40, 42, 44, 46, 48, 50, 52, 54, 56, 58, 60, 62)])
me_cylinder_003.use_remesh_preserve_volume = False
me_cylinder_003.use_remesh_preserve_attributes = False
me_cylinder_003.use_mirror_vertex_groups = False
me_cylinder_003.update()
me_cube_005 = bpy.data.meshes.new('Cube.005')
me_cube_005.from_pydata([(-0.5, -0.3889, -0.7), (-0.5, -0.3889, 0.5), (-0.5, 0.5, -0.7), (-0.5, 0.5, 0.5), (0.5, -0.3889, -0.7), (0.5, -0.3889, 0.5), (0.5, 0.5, -0.7), (0.5, 0.5, 0.5)], [], [(0, 1, 3, 2), (2, 3, 7, 6), (6, 7, 5, 4), (4, 5, 1, 0), (2, 6, 4, 0), (7, 3, 1, 5)])
me_cube_005.use_remesh_preserve_volume = False
me_cube_005.use_remesh_preserve_attributes = False
me_cube_005.use_mirror_vertex_groups = False
me_cube_005.update()
me_cube_004 = bpy.data.meshes.new('Cube.004')
me_cube_004.from_pydata([(-0.5, -0.3333, -0.375), (-0.5, -0.3333, 1.25), (-0.5, 0.5, -0.375), (-0.5, 0.5, 1.25), (0.5, -0.3333, -0.375), (0.5, -0.3333, 1.25), (0.5, 0.5, -0.375), (0.5, 0.5, 1.25)], [], [(0, 1, 3, 2), (2, 3, 7, 6), (6, 7, 5, 4), (4, 5, 1, 0), (2, 6, 4, 0), (7, 3, 1, 5)])
me_cube_004.use_remesh_preserve_volume = False
me_cube_004.use_remesh_preserve_attributes = False
me_cube_004.use_mirror_vertex_groups = False
me_cube_004.update()
me_cube_003 = bpy.data.meshes.new('Cube.003')
me_cube_003.from_pydata([(-0.5, -0.5, -0.75), (-0.5, -0.5, 0.375), (-0.5, 0.5, -0.75), (-0.5, 0.5, 0.375), (0.5, -0.5, -0.75), (0.5, -0.5, 0.375), (0.5, 0.5, -0.75), (0.5, 0.5, 0.375)], [], [(0, 1, 3, 2), (2, 3, 7, 6), (6, 7, 5, 4), (4, 5, 1, 0), (2, 6, 4, 0), (7, 3, 1, 5)])
me_cube_003.use_remesh_preserve_volume = False
me_cube_003.use_remesh_preserve_attributes = False
me_cube_003.use_mirror_vertex_groups = False
me_cube_003.update()
me_cylinder_002 = bpy.data.meshes.new('Cylinder.002')
me_cylinder_002.from_pydata([(0.0, 4.0, -15.0), (0.0, 4.0, 15.73), (0.7804, 3.923, -15.0), (0.7804, 3.923, 15.73), (1.531, 3.696, -15.0), (1.531, 3.696, 15.73), (2.222, 3.326, -15.0), (2.222, 3.326, 15.73), (2.828, 2.828, -15.0), (2.828, 2.828, 15.73), (3.326, 2.222, -15.0), (3.326, 2.222, 15.73), (3.696, 1.531, -15.0), (3.696, 1.531, 15.73), (3.923, 0.7804, -15.0), (3.923, 0.7804, 15.73), (4.0, 3.02e-07, -15.0), (4.0, 3.02e-07, 15.73), (3.923, -0.7804, -15.0), (3.923, -0.7804, 15.73), (3.696, -1.531, -15.0), (3.696, -1.531, 15.73), (3.326, -2.222, -15.0), (3.326, -2.222, 15.73), (2.828, -2.828, -15.0), (2.828, -2.828, 15.73), (2.222, -3.326, -15.0), (2.222, -3.326, 15.73), (1.531, -3.696, -15.0), (1.531, -3.696, 15.73), (0.7804, -3.923, -15.0), (0.7804, -3.923, 15.73), (-1.303e-06, -4.0, -15.0), (-1.303e-06, -4.0, 15.73), (-0.7804, -3.923, -15.0), (-0.7804, -3.923, 15.73), (-1.531, -3.696, -15.0), (-1.531, -3.696, 15.73), (-2.222, -3.326, -15.0), (-2.222, -3.326, 15.73), (-2.828, -2.828, -15.0), (-2.828, -2.828, 15.73), (-3.326, -2.222, -15.0), (-3.326, -2.222, 15.73), (-3.696, -1.531, -15.0), (-3.696, -1.531, 15.73), (-3.923, -0.7804, -15.0), (-3.923, -0.7804, 15.73), (-4.0, 3.862e-06, -15.0), (-4.0, 3.862e-06, 15.73), (-3.923, 0.7804, -15.0), (-3.923, 0.7804, 15.73), (-3.696, 1.531, -15.0), (-3.696, 1.531, 15.73), (-3.326, 2.222, -15.0), (-3.326, 2.222, 15.73), (-2.828, 2.828, -15.0), (-2.828, 2.828, 15.73), (-2.222, 3.326, -15.0), (-2.222, 3.326, 15.73), (-1.531, 3.696, -15.0), (-1.531, 3.696, 15.73), (-0.7804, 3.923, -15.0), (-0.7804, 3.923, 15.73)], [], [(0, 1, 3, 2), (2, 3, 5, 4), (4, 5, 7, 6), (6, 7, 9, 8), (8, 9, 11, 10), (10, 11, 13, 12), (12, 13, 15, 14), (14, 15, 17, 16), (16, 17, 19, 18), (18, 19, 21, 20), (20, 21, 23, 22), (22, 23, 25, 24), (24, 25, 27, 26), (26, 27, 29, 28), (28, 29, 31, 30), (30, 31, 33, 32), (32, 33, 35, 34), (34, 35, 37, 36), (36, 37, 39, 38), (38, 39, 41, 40), (40, 41, 43, 42), (42, 43, 45, 44), (44, 45, 47, 46), (46, 47, 49, 48), (48, 49, 51, 50), (50, 51, 53, 52), (52, 53, 55, 54), (54, 55, 57, 56), (56, 57, 59, 58), (58, 59, 61, 60), (3, 1, 63, 61, 59, 57, 55, 53, 51, 49, 47, 45, 43, 41, 39, 37, 35, 33, 31, 29, 27, 25, 23, 21, 19, 17, 15, 13, 11, 9, 7, 5), (60, 61, 63, 62), (62, 63, 1, 0), (0, 2, 4, 6, 8, 10, 12, 14, 16, 18, 20, 22, 24, 26, 28, 30, 32, 34, 36, 38, 40, 42, 44, 46, 48, 50, 52, 54, 56, 58, 60, 62)])
me_cylinder_002.use_remesh_preserve_volume = False
me_cylinder_002.use_remesh_preserve_attributes = False
me_cylinder_002.use_mirror_vertex_groups = False
me_cylinder_002.update()
me_cylinder_001 = bpy.data.meshes.new('Cylinder.001')
me_cylinder_001.from_pydata([(0.0, 6.0, -15.0), (0.0, 6.0, 16.34), (1.171, 5.885, -15.0), (1.171, 5.885, 16.34), (2.296, 5.543, -15.0), (2.296, 5.543, 16.34), (3.333, 4.989, -15.0), (3.333, 4.989, 16.34), (4.243, 4.243, -15.0), (4.243, 4.243, 16.34), (4.989, 3.333, -15.0), (4.989, 3.333, 16.34), (5.543, 2.296, -15.0), (5.543, 2.296, 16.34), (5.885, 1.171, -15.0), (5.885, 1.171, 16.34), (6.0, 4.53e-07, -15.0), (6.0, 4.53e-07, 16.34), (5.885, -1.171, -15.0), (5.885, -1.171, 16.34), (5.543, -2.296, -15.0), (5.543, -2.296, 16.34), (4.989, -3.333, -15.0), (4.989, -3.333, 16.34), (4.243, -4.243, -15.0), (4.243, -4.243, 16.34), (3.333, -4.989, -15.0), (3.333, -4.989, 16.34), (2.296, -5.543, -15.0), (2.296, -5.543, 16.34), (1.171, -5.885, -15.0), (1.171, -5.885, 16.34), (-1.955e-06, -6.0, -15.0), (-1.955e-06, -6.0, 16.34), (-1.171, -5.885, -15.0), (-1.171, -5.885, 16.34), (-2.296, -5.543, -15.0), (-2.296, -5.543, 16.34), (-3.333, -4.989, -15.0), (-3.333, -4.989, 16.34), (-4.243, -4.243, -15.0), (-4.243, -4.243, 16.34), (-4.989, -3.333, -15.0), (-4.989, -3.333, 16.34), (-5.543, -2.296, -15.0), (-5.543, -2.296, 16.34), (-5.885, -1.171, -15.0), (-5.885, -1.171, 16.34), (-6.0, 5.794e-06, -15.0), (-6.0, 5.794e-06, 16.34), (-5.885, 1.171, -15.0), (-5.885, 1.171, 16.34), (-5.543, 2.296, -15.0), (-5.543, 2.296, 16.34), (-4.989, 3.333, -15.0), (-4.989, 3.333, 16.34), (-4.243, 4.243, -15.0), (-4.243, 4.243, 16.34), (-3.333, 4.989, -15.0), (-3.333, 4.989, 16.34), (-2.296, 5.543, -15.0), (-2.296, 5.543, 16.34), (-1.171, 5.885, -15.0), (-1.171, 5.885, 16.34)], [], [(0, 1, 3, 2), (2, 3, 5, 4), (4, 5, 7, 6), (6, 7, 9, 8), (8, 9, 11, 10), (10, 11, 13, 12), (12, 13, 15, 14), (14, 15, 17, 16), (16, 17, 19, 18), (18, 19, 21, 20), (20, 21, 23, 22), (22, 23, 25, 24), (24, 25, 27, 26), (26, 27, 29, 28), (28, 29, 31, 30), (30, 31, 33, 32), (32, 33, 35, 34), (34, 35, 37, 36), (36, 37, 39, 38), (38, 39, 41, 40), (40, 41, 43, 42), (42, 43, 45, 44), (44, 45, 47, 46), (46, 47, 49, 48), (48, 49, 51, 50), (50, 51, 53, 52), (52, 53, 55, 54), (54, 55, 57, 56), (56, 57, 59, 58), (58, 59, 61, 60), (3, 1, 63, 61, 59, 57, 55, 53, 51, 49, 47, 45, 43, 41, 39, 37, 35, 33, 31, 29, 27, 25, 23, 21, 19, 17, 15, 13, 11, 9, 7, 5), (60, 61, 63, 62), (62, 63, 1, 0), (0, 2, 4, 6, 8, 10, 12, 14, 16, 18, 20, 22, 24, 26, 28, 30, 32, 34, 36, 38, 40, 42, 44, 46, 48, 50, 52, 54, 56, 58, 60, 62)])
me_cylinder_001.use_remesh_preserve_volume = False
me_cylinder_001.use_remesh_preserve_attributes = False
me_cylinder_001.use_mirror_vertex_groups = False
me_cylinder_001.update()
me_cylinder = bpy.data.meshes.new('Cylinder')
me_cylinder.from_pydata([(0.0, 8.2, -15.0), (0.0, 8.2, 15.0), (1.6, 8.042, -15.0), (1.6, 8.042, 15.0), (3.138, 7.576, -15.0), (3.138, 7.576, 15.0), (4.556, 6.818, -15.0), (4.556, 6.818, 15.0), (5.798, 5.798, -15.0), (5.798, 5.798, 15.0), (6.818, 4.556, -15.0), (6.818, 4.556, 15.0), (7.576, 3.138, -15.0), (7.576, 3.138, 15.0), (8.042, 1.6, -15.0), (8.042, 1.6, 15.0), (8.2, 6.191e-07, -15.0), (8.2, 6.191e-07, 15.0), (8.042, -1.6, -15.0), (8.042, -1.6, 15.0), (7.576, -3.138, -15.0), (7.576, -3.138, 15.0), (6.818, -4.556, -15.0), (6.818, -4.556, 15.0), (5.798, -5.798, -15.0), (5.798, -5.798, 15.0), (4.556, -6.818, -15.0), (4.556, -6.818, 15.0), (3.138, -7.576, -15.0), (3.138, -7.576, 15.0), (1.6, -8.042, -15.0), (1.6, -8.042, 15.0), (-2.672e-06, -8.2, -15.0), (-2.672e-06, -8.2, 15.0), (-1.6, -8.042, -15.0), (-1.6, -8.042, 15.0), (-3.138, -7.576, -15.0), (-3.138, -7.576, 15.0), (-4.556, -6.818, -15.0), (-4.556, -6.818, 15.0), (-5.798, -5.798, -15.0), (-5.798, -5.798, 15.0), (-6.818, -4.556, -15.0), (-6.818, -4.556, 15.0), (-7.576, -3.138, -15.0), (-7.576, -3.138, 15.0), (-8.042, -1.6, -15.0), (-8.042, -1.6, 15.0), (-8.2, 7.918e-06, -15.0), (-8.2, 7.918e-06, 15.0), (-8.042, 1.6, -15.0), (-8.042, 1.6, 15.0), (-7.576, 3.138, -15.0), (-7.576, 3.138, 15.0), (-6.818, 4.556, -15.0), (-6.818, 4.556, 15.0), (-5.798, 5.798, -15.0), (-5.798, 5.798, 15.0), (-4.556, 6.818, -15.0), (-4.556, 6.818, 15.0), (-3.138, 7.576, -15.0), (-3.138, 7.576, 15.0), (-1.6, 8.042, -15.0), (-1.6, 8.042, 15.0)], [], [(0, 1, 3, 2), (2, 3, 5, 4), (4, 5, 7, 6), (6, 7, 9, 8), (8, 9, 11, 10), (10, 11, 13, 12), (12, 13, 15, 14), (14, 15, 17, 16), (16, 17, 19, 18), (18, 19, 21, 20), (20, 21, 23, 22), (22, 23, 25, 24), (24, 25, 27, 26), (26, 27, 29, 28), (28, 29, 31, 30), (30, 31, 33, 32), (32, 33, 35, 34), (34, 35, 37, 36), (36, 37, 39, 38), (38, 39, 41, 40), (40, 41, 43, 42), (42, 43, 45, 44), (44, 45, 47, 46), (46, 47, 49, 48), (48, 49, 51, 50), (50, 51, 53, 52), (52, 53, 55, 54), (54, 55, 57, 56), (56, 57, 59, 58), (58, 59, 61, 60), (3, 1, 63, 61, 59, 57, 55, 53, 51, 49, 47, 45, 43, 41, 39, 37, 35, 33, 31, 29, 27, 25, 23, 21, 19, 17, 15, 13, 11, 9, 7, 5), (60, 61, 63, 62), (62, 63, 1, 0), (0, 2, 4, 6, 8, 10, 12, 14, 16, 18, 20, 22, 24, 26, 28, 30, 32, 34, 36, 38, 40, 42, 44, 46, 48, 50, 52, 54, 56, 58, 60, 62)])
me_cylinder.use_remesh_preserve_volume = False
me_cylinder.use_remesh_preserve_attributes = False
me_cylinder.use_mirror_vertex_groups = False
me_cylinder.update()
me_cube_002 = bpy.data.meshes.new('Cube.002')
me_cube_002.from_pydata([(-0.5, 0.5, -0.5), (-0.5, 0.5, 1.5), (0.5, -0.5, -0.5), (0.5, -0.5, 1.5), (-0.5, -0.3807, -0.5), (-0.5, -0.3974, 1.5), (0.5, -0.3807, -0.5), (0.5, -0.3974, 1.5), (-0.5, 0.006647, 1.5), (0.5, -0.02288, -0.5), (-0.5, -0.01061, -0.5), (0.5, 0.006647, 1.5), (-0.5, 0.2705, 1.5), (0.5, 0.3193, -0.5), (-0.5, 0.3193, -0.5), (0.5, 0.2705, 1.5), (-0.1293, 0.5, -0.5), (-0.176, 0.5, 1.5), (-0.1742, -0.5, -0.5), (-0.176, -0.5, 1.5), (-0.176, -0.3974, 1.5), (-0.1742, -0.3807, -0.5), (-0.4775, 0.3193, -6.5), (-0.176, 0.006647, 1.5), (-0.176, 0.2705, 1.5), (-0.1293, 0.3193, -0.5), (0.162, 0.5, 1.5), (0.1629, -0.5, -0.5), (0.162, -0.3974, 1.5), (0.162, 0.006647, 1.5), (0.162, 0.2705, 1.5), (0.2977, 0.5, -0.5), (0.162, -0.5, 1.5), (-0.1293, 0.3193, -6.5), (0.4663, 0.3193, -6.5), (0.2977, 0.3193, -0.5), (-0.5, 0.2431, -0.5), (0.5, 0.207, 1.5), (-0.5, 0.207, 1.5), (0.5, 0.2431, -0.5), (-0.176, 0.207, 1.5), (0.4663, 0.2431, -6.5), (0.162, 0.207, 1.5), (-0.176, -0.01096, -6.5), (-0.5, 0.06873, -0.5), (0.5, 0.05856, 1.5), (-0.176, 0.05856, 1.5), (-0.4775, -0.01096, -6.5), (0.162, 0.05856, 1.5), (-0.4775, 0.06873, -6.5), (-0.5, 0.05856, 1.5), (0.5, 0.06873, -0.5), (0.1629, -0.5, -5.5), (0.5, -0.5, -5.5), (-0.5, -0.01096, -3.5), (-0.5, -0.3807, -3.5), (0.5, -0.3807, -3.5), (-0.1742, -0.3807, -3.5), (0.5, -0.01096, -3.5), (-0.5, 0.06873, -5.5), (-0.176, -0.01096, -3.5), (0.5, 0.2431, -5.5), (0.5, 0.3193, -4.5), (-0.1293, 0.3193, -6.5), (-0.5, 0.3193, -4.5), (0.2977, 0.5, -4.5), (-0.1293, 0.5, -4.5), (0.1629, -0.3807, -3.5), (0.162, -0.01096, -3.5), (0.2977, 0.3193, -6.5), (-0.1405, 0.2431, -6.601), (-0.1742, -0.5, -5.5), (0.2651, 0.2431, -6.601), (-0.5, 0.2431, -5.5), (0.5, 0.06873, -5.5), (0.3876, 0.2431, -6.601), (0.3876, 0.06873, -6.601), (0.162, -0.01096, -6.5), (0.2977, 0.3193, -6.5), (-0.1668, 0.06873, -6.5), (0.4663, -0.01096, -6.5), (0.1887, 0.06873, -6.5), (-0.4775, 0.2431, -6.5), (0.4663, 0.06873, -6.5), (-0.1405, 0.2431, -7.5), (0.2651, 0.2431, -7.5), (-0.3876, 0.2431, -6.601), (-0.3876, 0.06873, -6.601), (-0.1668, 0.06873, -6.601), (0.1887, 0.06873, -6.601), (0.1629, -0.5, -6.5), (0.4888, -0.5, -6.5), (0.4888, -0.3807, -6.5), (0.1629, -0.3807, -6.5), (-0.1742, -0.3807, -6.5), (-0.1742, -0.5, -6.5), (0.3876, 0.06873, -17.6), (0.3876, 0.2431, -17.6), (0.2651, 0.2431, -17.6), (-0.1405, 0.2431, -17.6), (-0.3876, 0.2431, -17.6), (-0.3876, 0.06873, -17.6), (-0.1668, 0.06873, -17.6), (0.1887, 0.06873, -17.6), (0.2977, 0.5, -14.5), (-0.1293, 0.5, -14.5), (0.2977, 0.3193, -14.5), (-0.1293, 0.3193, -14.5), (-0.5, -0.01233, -0.5), (-0.5, -0.01215, -3.5), (-0.5, -0.02055, -0.5), (-0.5, -0.02035, -3.5), (0.5, -0.1029, -0.5), (0.5, -0.1034, -3.5), (0.5, -0.2875, -0.5), (0.5, -0.2883, -3.5), (0.5, -0.05777, -0.5), (0.5, -0.05718, -3.5), (0.5, -0.3336, -0.5), (0.5, -0.3345, -3.5), (0.4775, -0.3336, -0.5), (0.4775, -0.2875, -0.5), (0.4775, -0.3345, -3.5), (0.4775, -0.2883, -3.5), (0.4775, -0.1034, -3.5), (0.4775, -0.1029, -0.5), (0.4775, -0.05777, -0.5), (0.4775, -0.05718, -3.5), (-0.4775, -0.01233, -0.5), (-0.4775, -0.01215, -3.5), (-0.4775, -0.02055, -0.5), (-0.4775, -0.02035, -3.5), (-0.5, 0.0169, -0.5), (0.5, 0.01865, 1.5), (-0.4775, 0.01664, -6.5), (-0.176, 0.01865, 1.5), (0.162, 0.01865, 1.5), (-0.5, 0.01865, 1.5), (0.5, -0.001709, -0.5), (-0.5, 0.01664, -4.731), (0.5, 0.007461, -4.731), (-0.1739, 0.007461, -6.5), (0.1682, 0.007461, -6.5), (0.4663, 0.007461, -6.5), (-0.5, 0.05191, 1.5), (0.5, 0.05699, -0.5), (0.5, 0.05852, -5.372), (0.4663, 0.05852, -6.5), (-0.5, 0.05856, -0.5), (0.5, 0.05191, 1.5), (-0.4775, 0.05852, -6.5), (-0.176, 0.05191, 1.5), (0.162, 0.05191, 1.5), (-0.5, 0.05852, -5.372), (-0.168, 0.05852, -6.5), (0.1853, 0.05852, -6.5), (-0.4551, 0.05856, -0.5), (-0.4551, 0.0169, -0.5), (-0.4551, 0.05852, -6.5), (-0.4551, 0.01664, -6.5), (-0.4551, 0.05852, -5.372), (-0.4551, 0.01664, -4.731), (-0.5, 0.1658, 1.5), (0.5, 0.1947, -0.5), (-0.5, 0.1947, -0.5), (0.5, 0.1658, 1.5), (-0.176, 0.1658, 1.5), (0.162, 0.1658, 1.5), (0.5, 0.1947, -5.5), (-0.5, 0.1947, -5.5), (0.4663, 0.1947, -6.5), (-0.4775, 0.1947, -6.5), (0.3876, 0.1947, -6.601), (-0.3876, 0.1947, -6.601), (0.3876, 0.1947, -17.6), (-0.3876, 0.1947, -17.6), (-0.1478, 0.1947, -17.6), (0.2439, 0.1947, -17.6), (0.4551, 0.1947, -0.5), (0.4551, 0.2431, -0.5), (0.4551, 0.2431, -5.5), (0.4551, 0.1947, -5.5), (0.4551, 0.2431, -6.5), (0.4551, 0.1947, -6.5), (-0.4549, -0.5, 1.5), (-0.4549, -0.5, 1.223), (-0.4549, -0.5, -0.5), (-0.5, -0.4816, 1.5), (-0.5, -0.4816, -0.5), (0.5, 0.4312, 1.5), (0.5, 0.4312, 0.09955), (0.3314, 0.5, -0.5), (0.3314, 0.5, 1.5), (0.5, 0.4312, -0.5)], [(72, 85), (70, 84)], [(14, 12, 1, 0), (31, 26, 192, 191), (6, 7, 3, 2), (18, 19, 184, 185, 186), (31, 35, 69, 65), (20, 5, 187, 184, 19), (23, 8, 5, 20), (14, 25, 63, 64), (115, 113, 112, 114), (138, 133, 11, 9), (164, 36, 73, 169), (135, 137, 8, 23), (17, 1, 12, 24), (31, 191, 193, 13, 35), (36, 38, 12, 14), (0, 16, 25, 14), (26, 17, 24, 30), (136, 135, 23, 29), (9, 116, 117, 58), (2, 27, 52, 53), (29, 23, 20, 28), (28, 20, 19, 32), (4, 21, 18, 186, 188), (27, 32, 19, 18), (0, 1, 17, 16), (2, 3, 32, 27), (7, 28, 32, 3), (11, 29, 28, 7), (133, 136, 29, 11), (4, 55, 57, 21), (36, 14, 64, 73), (25, 16, 66, 63), (18, 21, 57, 71), (16, 17, 26, 31), (15, 30, 42, 37), (13, 39, 61, 62), (30, 24, 40, 42), (164, 162, 38, 36), (24, 12, 38, 40), (140, 138, 9, 58), (13, 15, 37, 39), (148, 144, 50, 44), (16, 31, 65, 66), (165, 167, 48, 45), (167, 166, 46, 48), (166, 162, 50, 46), (35, 13, 62, 69), (163, 165, 45, 51), (52, 71, 95, 90), (7, 6, 118, 114, 112, 116, 9, 11), (63, 69, 78, 33), (153, 59, 49, 150), (63, 66, 105, 107), (169, 73, 82, 171), (60, 68, 67, 57), (57, 67, 93, 94), (73, 64, 22, 82), (64, 63, 33, 22), (140, 58, 80, 143), (68, 60, 43, 77), (62, 61, 41, 34), (69, 62, 34, 78), (163, 51, 74, 168), (27, 18, 71, 52), (142, 143, 80, 77), (141, 159, 158, 154), (141, 142, 77, 43), (183, 170, 83, 76, 172), (79, 49, 87, 88), (58, 68, 77, 80), (168, 74, 83, 170), (60, 54, 47, 43), (88, 87, 101, 102), (70, 72, 98, 99), (72, 75, 97, 98), (83, 81, 89, 76), (81, 79, 88, 89), (171, 82, 86, 173), (34, 41, 182, 75, 72, 70, 86, 82, 22, 33, 78), (93, 92, 91, 90), (94, 93, 90, 95), (56, 53, 91, 92), (53, 52, 90, 91), (67, 56, 92, 93), (71, 57, 94, 95), (176, 177, 103, 102), (175, 176, 102, 101), (177, 174, 96, 103), (173, 86, 100, 175), (86, 70, 99, 100), (172, 76, 96, 174), (76, 89, 103, 96), (89, 88, 102, 103), (105, 104, 106, 107), (66, 65, 104, 105), (69, 63, 107, 106), (65, 69, 106, 104), (109, 108, 10, 54), (110, 108, 128, 130), (4, 110, 111, 55), (116, 112, 125, 126), (117, 127, 124, 113, 115, 123, 122, 119, 56, 67, 68, 58), (6, 2, 53, 56), (119, 122, 120, 118), (124, 127, 126, 125), (124, 125, 112, 113), (114, 121, 123, 115), (123, 121, 120, 122), (117, 116, 126, 127), (119, 118, 6, 56), (114, 118, 120, 121), (148, 44, 59, 153), (110, 4, 5, 8, 10, 108), (129, 131, 130, 128), (108, 109, 129, 128), (111, 110, 130, 131), (111, 131, 129, 109, 54, 60, 57, 55), (10, 132, 139, 54), (154, 155, 142, 141), (79, 154, 158, 150, 49), (155, 147, 143, 142), (146, 140, 143, 147), (54, 139, 134, 47), (10, 8, 137, 132), (146, 145, 138, 140), (149, 152, 136, 133), (152, 151, 135, 136), (151, 144, 137, 135), (145, 149, 133, 138), (51, 45, 149, 145), (46, 50, 144, 151), (48, 46, 151, 152), (45, 48, 152, 149), (74, 51, 145, 146), (74, 146, 147, 83), (81, 83, 147, 155), (43, 47, 134, 159, 141), (79, 81, 155, 154), (153, 150, 158, 160), (132, 137, 144, 148), (157, 156, 160, 161), (161, 160, 158, 159), (132, 148, 156, 157), (148, 153, 160, 156), (139, 132, 157, 161), (134, 139, 161, 159), (75, 172, 174, 97), (87, 173, 175, 101), (98, 97, 174, 177), (100, 99, 176, 175), (99, 98, 177, 176), (49, 171, 173, 87), (41, 61, 180, 182), (168, 170, 183, 181), (59, 169, 171, 49), (39, 37, 165, 163), (40, 38, 162, 166), (42, 40, 166, 167), (37, 42, 167, 165), (44, 50, 162, 164), (44, 164, 169, 59), (180, 181, 183, 182), (179, 178, 181, 180), (61, 39, 179, 180), (163, 168, 181, 178), (39, 163, 178, 179), (75, 182, 183, 172), (188, 186, 185, 184, 187), (188, 187, 5, 4), (193, 190, 189, 15, 13), (190, 193, 191, 192, 189), (189, 192, 26, 30, 15)])
me_cube_002.use_remesh_preserve_volume = False
me_cube_002.use_remesh_preserve_attributes = False
me_cube_002.use_mirror_vertex_groups = False
me_cube_002.update()
me_cube_006 = bpy.data.meshes.new('Cube.006')
me_cube_006.from_pydata([(-0.4206, 0.5, -3.462), (-0.4802, 0.5, 0.5), (0.4206, -0.5, -7.188), (0.4802, -0.5, 0.5), (-0.4206, -0.1196, -4.47), (-0.4802, -0.1196, 0.5), (0.4206, -0.1196, -4.47), (0.4802, -0.1196, 0.5), (-0.4802, -0.03412, 0.5), (0.4206, -0.03412, -7.166), (-0.4206, -0.03412, -7.166), (0.4802, -0.03412, 0.5), (-0.4802, 0.3216, 0.5), (0.4206, 0.3216, -7.166), (-0.4206, 0.3216, -7.166), (0.4802, 0.3216, 0.5), (-0.4206, -0.3249, -4.47), (0.4802, -0.3249, 0.5), (-0.4802, -0.3249, 0.5), (0.4206, -0.3249, -4.47), (-0.4206, -0.3633, -7.188), (0.4802, -0.3633, 0.5), (-0.4802, -0.3633, 0.5), (0.4206, -0.3633, -7.188), (0.4206, 0.4204, -5.248), (-0.4504, 0.5, -3.29), (0.4504, -0.5, -6.2), (0.4504, -0.1196, -4.24), (-0.4504, -0.1196, -4.24), (0.4504, -0.03412, -6.179), (-0.4504, -0.03412, -6.179), (0.4504, 0.3216, -6.179), (-0.4504, 0.3216, -6.179), (-0.4504, -0.3249, -4.24), (0.4504, -0.3249, -4.24), (-0.4504, -0.3633, -6.2), (0.4504, -0.3633, -6.2), (-0.4802, 0.5, -2.017), (0.4802, -0.5, -4.068), (0.4802, -0.1196, -2.539), (-0.4802, -0.1196, -2.539), (0.4802, -0.03412, -4.051), (-0.4802, -0.03412, -4.051), (0.4802, 0.3216, -4.051), (-0.4802, 0.3216, -4.051), (-0.4802, -0.3249, -2.539), (0.4802, -0.3249, -2.539), (-0.4802, -0.3633, -4.068), (0.4802, -0.3633, -4.068), (-0.4802, -0.4557, -4.068), (-0.4802, -0.4557, 0.5), (-0.3807, -0.5, -4.068), (-0.3807, -0.5, 0.5), (-0.3807, -0.5, -6.2), (-0.4504, -0.4689, -6.2), (-0.3807, -0.5, -7.188), (-0.4206, -0.4822, -7.188), (0.4802, 0.4071, -3.523), (0.4802, 0.4071, 0.5), (0.2717, 0.5, 0.5), (0.2717, 0.5, -2.017), (0.2717, 0.5, -2.097), (0.4483, 0.4204, -5.114), (0.3834, 0.4502, -4.578), (0.4504, 0.4204, -5.128), (0.2717, 0.5, -3.29), (0.2717, 0.5, -3.462)], [], [(44, 12, 1, 37), (37, 1, 59, 60), (48, 21, 3, 38), (38, 3, 52, 51), (20, 23, 2, 55, 56), (21, 22, 50, 52, 3), (11, 8, 5, 7), (10, 9, 6, 4), (41, 11, 7, 39), (45, 18, 5, 40), (43, 15, 11, 41), (14, 13, 9, 10), (15, 12, 8, 11), (40, 5, 8, 42), (0, 66, 63, 24, 13, 14), (42, 8, 12, 44), (47, 22, 18, 45), (7, 5, 18, 17), (4, 6, 19, 16), (39, 7, 17, 46), (17, 18, 22, 21), (16, 19, 23, 20), (46, 17, 21, 48), (24, 63, 62), (24, 62, 64, 31, 13), (19, 34, 36, 23), (6, 27, 34, 19), (20, 35, 33, 16), (10, 30, 32, 14), (4, 28, 30, 10), (13, 31, 29, 9), (16, 33, 28, 4), (9, 29, 27, 6), (2, 26, 53, 55), (23, 36, 26, 2), (0, 25, 65, 66), (14, 32, 25, 0), (34, 46, 48, 36), (27, 39, 46, 34), (35, 47, 45, 33), (30, 42, 44, 32), (28, 40, 42, 30), (31, 43, 41, 29), (33, 45, 40, 28), (29, 41, 39, 27), (26, 38, 51, 53), (36, 48, 38, 26), (25, 37, 60, 61, 65), (32, 44, 37, 25), (49, 50, 22, 47), (50, 49, 54, 56, 55, 53, 51, 52), (54, 49, 47, 35), (56, 54, 35, 20), (58, 59, 1, 12, 15), (64, 57, 43, 31), (57, 58, 15, 43), (57, 64, 62, 63, 66, 65, 61, 60, 59, 58)])
me_cube_006.use_remesh_preserve_volume = False
me_cube_006.use_remesh_preserve_attributes = False
me_cube_006.use_mirror_vertex_groups = False
me_cube_006.update()
me_cube_001 = bpy.data.meshes.new('Cube.001')
me_cube_001.from_pydata([(0.2298, -0.5, 0.5), (0.2972, -0.5, 0.5), (0.2972, -0.4541, 0.5), (0.2298, -0.4541, 0.5), (0.2298, -0.4541, 5.5), (0.2298, -0.5, 5.5), (-0.4549, -0.5, -1.5), (-0.3875, -0.5, -1.5), (-0.3424, -0.5, -1.5), (0.1381, -0.5, -1.5), (0.3875, -0.5, -1.5), (0.5, -0.5, -1.5), (0.5, -0.5, 0.5), (0.3875, -0.5, 0.5), (-0.3875, -0.5, 0.5), (-0.4549, -0.5, 0.5), (0.2972, -0.5, 5.5), (0.2972, -0.4541, 5.5), (-0.3875, -0.5, 5.5), (-0.3875, -0.4265, 5.5), (-0.5, -0.4816, -1.5), (-0.5, -0.4541, -1.5), (-0.5, -0.4306, -1.5), (-0.5, -0.3784, -1.5), (-0.5, -0.3262, -1.5), (-0.5, 0.1787, -1.5), (-0.5, 0.316, -1.5), (-0.5, 0.3253, -1.5), (-0.5, 0.5, -1.5), (-0.3875, 0.5, -1.5), (-0.3424, 0.5, -1.5), (0.1381, 0.5, -1.5), (0.5, 0.3253, -1.5), (0.5, 0.316, -1.5), (0.5, 0.1787, -1.5), (0.5, -0.3262, -1.5), (0.5, -0.3784, -1.5), (0.5, -0.4306, -1.5), (0.5, -0.4541, -1.5), (0.5, 0.4262, 0.5), (0.5, 0.3253, 0.5), (0.5, 0.316, 0.5), (0.5, 0.1787, 6.5), (0.5, -0.3262, 5.5), (0.5, -0.3508, 0.5), (0.5, -0.3624, 0.5), (0.5, -0.3899, 0.5), (0.5, -0.5, 5.5), (0.3875, -0.5, 5.5), (-0.4549, -0.5, 5.5), (0.3875, -0.3899, 5.5), (0.3875, -0.3262, 5.5), (0.1381, -0.3262, 5.5), (-0.3424, -0.3262, 5.5), (-0.3875, -0.3262, 5.5), (-0.3875, -0.3784, 5.5), (-0.3875, -0.4081, 5.5), (0.3875, -0.3624, 5.5), (0.3875, -0.3508, 5.5), (-0.5, -0.4265, 5.5), (-0.5, -0.4816, 5.5), (-0.5, -0.4816, 0.5), (-0.5, -0.4265, 0.5), (-0.5, -0.4081, 0.5), (-0.5, -0.3784, 0.5), (-0.5, -0.3262, 5.5), (-0.5, 0.1787, 6.5), (-0.5, 0.2602, 0.5), (-0.5, 0.3279, 0.5), (-0.5, 0.5, 0.5), (-0.3875, 0.5, 0.5), (-0.3424, 0.5, 0.5), (-0.228, 0.5, 0.5), (0.4324, 0.4542, 0.5), (0.4324, 0.4262, 0.5), (0.5, 0.4262, 6.5), (0.5, 0.3253, 6.5), (0.3875, 0.3253, 0.5), (0.3875, 0.316, 0.5), (0.5, 0.316, 6.5), (0.5, 0.1787, 6.5), (0.5, 0.1787, 7.75), (0.5, -0.3262, 6.839), (0.5, -0.3262, 5.5), (0.5, -0.3508, 5.5), (0.5, -0.3624, 5.5), (0.3875, -0.3624, 0.5), (0.3875, -0.3899, 0.5), (0.5, -0.3899, 5.5), (0.1381, -0.3262, 5.5), (-0.3424, -0.3262, 5.5), (-0.3875, -0.3262, 5.5), (-0.5, -0.3262, 5.5), (-0.5, -0.3784, 5.5), (-0.5, -0.4081, 5.5), (-0.3875, -0.4081, 0.5), (-0.3875, -0.4265, 0.5), (-0.5, -0.3262, 6.839), (-0.5, 0.1787, 7.75), (-0.5, 0.1787, 6.5), (-0.5, 0.2602, 6.5), (-0.3875, 0.3279, 0.5), (-0.3875, 0.2602, 0.5), (-0.5, 0.3279, 6.5), (-0.5, 0.5, 6.5), (-0.3875, 0.5, 6.5), (-0.3424, 0.5, 6.5), (-0.3424, 0.4542, 0.5), (-0.228, 0.4542, 0.5), (-0.228, 0.5, 6.5), (-0.228, 0.4542, 6.5), (0.4324, 0.4542, 6.5), (0.4324, 0.4262, 6.5), (0.3875, 0.3253, 6.5), (0.3875, 0.316, 6.5), (0.3875, 0.1787, 6.5), (0.3875, -0.3262, 5.5), (0.3875, -0.3262, 6.839), (0.3875, 0.1787, 6.5), (0.3875, 0.1787, 7.75), (0.5, 0.1787, 12.23), (0.5, -0.3262, 11.64), (-0.3875, 0.1787, 6.5), (-0.3875, 0.1787, 7.75), (-0.3875, -0.3262, 6.839), (-0.5, -0.3262, 11.64), (-0.5, 0.1787, 12.23), (-0.3875, 0.2602, 6.5), (-0.3875, 0.1787, 6.5), (-0.3875, 0.3279, 6.5), (-0.3875, 0.4542, 6.5), (-0.3424, 0.4542, 6.5), (-0.3424, 0.1787, 6.5), (0.1381, 0.1787, 6.5), (0.1381, -0.3262, 6.839), (0.3875, -0.3262, 11.64), (0.1381, 0.1787, 6.5), (0.1381, 0.1787, 7.75), (0.3875, 0.1787, 12.23), (0.4101, 0.1787, 12.69), (0.4101, -0.3262, 12.13), (-0.3424, -0.3262, 6.839), (-0.3424, 0.1787, 6.5), (-0.3424, 0.1787, 7.75), (-0.3875, 0.1787, 12.23), (-0.3875, -0.3262, 11.64), (-0.4551, -0.3262, 12.13), (-0.4551, 0.1787, 12.69), (0.1381, -0.3262, 11.64), (0.365, -0.3262, 12.13), (0.1381, 0.1787, 12.23), (0.365, 0.1787, 12.69), (0.4101, 0.1787, 18.5), (0.4101, -0.3262, 18.5), (-0.3424, -0.3262, 11.64), (-0.3424, 0.1787, 12.23), (-0.41, 0.1787, 12.69), (-0.41, -0.3262, 12.13), (-0.4551, -0.3262, 18.5), (-0.4551, 0.1787, 18.5), (0.1157, -0.3262, 12.13), (0.365, -0.3262, 18.5), (0.1157, 0.1787, 12.69), (0.365, 0.1787, 18.5), (-0.3648, -0.3262, 12.13), (-0.3648, 0.1787, 12.69), (-0.41, 0.1787, 18.5), (-0.41, -0.3262, 18.5), (0.1157, -0.3262, 18.5), (0.1157, 0.1787, 18.5), (-0.3648, -0.3262, 18.5), (-0.3648, 0.1787, 18.5), (0.4324, 0.4588, 6.5), (0.3314, 0.5, 6.5), (0.3314, 0.5, 0.5), (0.4437, 0.4542, 0.5), (0.4437, 0.4542, 6.5), (0.5, 0.4312, 0.5), (0.5, 0.4312, -1.5), (0.3314, 0.5, -1.5)], [], [(0, 1, 2, 3), (0, 3, 4, 5), (6, 7, 8, 9, 10, 11, 12, 13, 1, 0, 14, 15), (2, 1, 16, 17), (3, 2, 17, 4), (14, 0, 5, 18), (4, 19, 18, 5), (20, 21, 22, 23, 24, 25, 26, 27, 28, 29, 30, 31, 179, 178, 32, 33, 34, 35, 36, 37, 38, 11, 10, 9, 8, 7, 6), (13, 12, 47, 48), (1, 13, 48, 16), (15, 14, 18, 49), (50, 17, 16, 48), (51, 52, 53, 54, 55, 56, 19, 4, 17, 50, 57, 58), (49, 18, 19, 59, 60), (61, 62, 63, 64, 65, 66, 67, 68, 69, 28, 27, 26, 25, 24, 23, 22, 21, 20), (40, 39, 75, 76), (40, 77, 78, 41), (41, 79, 80, 42), (43, 42, 81, 82), (44, 43, 83, 84), (45, 44, 84, 85), (45, 86, 87, 46), (12, 46, 88, 47), (88, 50, 48, 47), (51, 58, 57, 85, 84, 83), (52, 51, 116, 89), (53, 52, 89, 90), (54, 53, 90, 91), (56, 55, 54, 92, 93, 94), (95, 96, 19, 56), (87, 86, 57, 50), (96, 62, 59, 19), (60, 59, 62, 61), (95, 63, 62, 96), (64, 63, 94, 93), (64, 93, 92, 65), (66, 65, 97, 98), (67, 66, 99, 100), (101, 68, 67, 102), (69, 68, 103, 104), (70, 69, 104, 105), (71, 70, 105, 106), (72, 71, 107, 108), (74, 73, 111, 112), (39, 74, 112, 75), (77, 40, 76, 113), (75, 112, 113, 76), (78, 77, 113, 114), (41, 78, 114, 79), (79, 114, 115, 80), (80, 115, 118, 42), (116, 43, 82, 117), (42, 118, 119, 81), (82, 81, 120, 121), (43, 116, 51, 83), (86, 45, 85, 57), (46, 87, 50, 88), (91, 65, 92, 54), (63, 95, 56, 94), (122, 66, 98, 123), (65, 91, 124, 97), (98, 97, 125, 126), (102, 67, 100, 127), (66, 122, 128, 99), (127, 100, 99, 128), (101, 102, 127, 129), (68, 101, 129, 103), (103, 129, 130, 105, 104), (107, 71, 106, 131), (106, 105, 130, 131), (72, 108, 110, 109), (108, 107, 131, 110), (127, 128, 132, 133, 115, 114, 113, 112, 111, 110, 131, 130, 129), (89, 116, 117, 134), (117, 82, 121, 135), (118, 136, 137, 119), (81, 119, 138, 120), (121, 120, 139, 140), (90, 89, 134, 141), (91, 90, 141, 124), (142, 122, 123, 143), (123, 98, 126, 144), (97, 124, 145, 125), (126, 125, 146, 147), (132, 128, 122, 142), (133, 132, 142, 136), (115, 133, 136, 118), (134, 117, 135, 148), (135, 121, 140, 149), (136, 142, 143, 137), (119, 137, 150, 138), (120, 138, 151, 139), (140, 139, 152, 153), (141, 134, 148, 154), (124, 141, 154, 145), (143, 123, 144, 155), (144, 126, 147, 156), (125, 145, 157, 146), (147, 146, 158, 159), (148, 135, 149, 160), (149, 140, 153, 161), (137, 143, 155, 150), (138, 150, 162, 151), (139, 151, 163, 152), (152, 163, 161, 153), (154, 148, 160, 164), (145, 154, 164, 157), (155, 144, 156, 165), (156, 147, 159, 166), (146, 157, 167, 158), (166, 159, 158, 167), (160, 149, 161, 168), (150, 155, 165, 162), (151, 162, 169, 163), (163, 169, 168, 161), (164, 160, 168, 170), (157, 164, 170, 167), (165, 156, 166, 171), (171, 166, 167, 170), (162, 165, 171, 169), (169, 171, 170, 168), (61, 20, 6, 15, 49, 60), (176, 172, 111), (172, 173, 109, 110, 111), (177, 175, 73, 74, 39), (173, 174, 72, 109), (178, 177, 39, 40, 41, 42, 43, 44, 45, 46, 12, 11, 38, 37, 36, 35, 34, 33, 32), (175, 176, 111, 73), (178, 179, 174, 173, 172, 176, 175, 177), (174, 179, 31, 30, 29, 28, 69, 70, 71, 72)])
me_cube_001.use_remesh_preserve_volume = False
me_cube_001.use_remesh_preserve_attributes = False
me_cube_001.use_mirror_vertex_groups = False
me_cube_001.update()

# ---- objects
ob_sim_cover = bpy.data.objects.new('sim-cover', me_cube_007)
ob_bat_cover = bpy.data.objects.new('bat-cover', me_cube_010)
ob_stickcap = bpy.data.objects.new('stickcap', me_cylinder_005)
ob_tophole = bpy.data.objects.new('tophole', me_cylinder_004)
ob_key = bpy.data.objects.new('key', me_cube_012)
ob_antcable = bpy.data.objects.new('antcable', me_cube_009)
ob_bat_hole = bpy.data.objects.new('bat-hole', me_cube_008)
ob_case_back = bpy.data.objects.new('case-back', me_cube)
ob_keyhole = bpy.data.objects.new('keyhole', me_cube_036)
ob_jack = bpy.data.objects.new('jack', me_cylinder_003)
ob_usd = bpy.data.objects.new('usd', me_cube_005)
ob_pwr = bpy.data.objects.new('pwr', me_cube_004)
ob_usb = bpy.data.objects.new('usb', me_cube_003)
ob_stick = bpy.data.objects.new('stick', me_cylinder_002)
ob_mic = bpy.data.objects.new('mic', me_cylinder_001)
ob_spkr = bpy.data.objects.new('spkr', me_cylinder)
ob_front = bpy.data.objects.new('front', me_cube_002)
ob_case_front = bpy.data.objects.new('case-front', me_cube_006)
ob_back = bpy.data.objects.new('back', me_cube_001)

# ---- transforms, parenting, visibility, modifiers, constraints
ob_sim_cover.location = (3.772, 44.64, -70.27)
ob_sim_cover.scale = (9.5, 9.812, 0.5)
ob_sim_cover.lineart.crease_threshold = 0.0
ob_bat_cover.location = (0.0, 0.0, -66.22)
ob_bat_cover.scale = (37.0, 49.0, 1.0)
ob_bat_cover.lineart.crease_threshold = 0.0
ob_stickcap.location = (0.0, 0.0, -99.41)
ob_stickcap.lineart.crease_threshold = 0.0
ob_tophole.location = (-18.75, 50.92, 0.0)
ob_tophole.scale = (2.0, 2.0, 1.0)
ob_tophole.lineart.crease_threshold = 0.0
ob_key.location = (-14.0, -37.8, -89.5)
ob_key.scale = (8.0, 5.0, 1.0)
ob_key.lineart.crease_threshold = 0.0
ob_antcable.location = (-22.54, 24.94, 0.1886)
ob_antcable.scale = (2.0, 10.0, 10.0)
ob_antcable.lineart.crease_threshold = 0.0
ob_bat_hole.location = (-1.0, -7.799, 23.84)
ob_bat_hole.scale = (35.0, 49.0, 10.0)
ob_bat_hole.lineart.crease_threshold = 0.0
ob_case_back.location = (0.0, 0.0, 0.0)
ob_case_back.scale = (50.39, 113.1, 1.0)
ob_case_back.lineart.crease_threshold = 0.0
ob_keyhole.location = (14.0, -37.8, -1.951)
ob_keyhole.scale = (10.0, 5.0, 2.0)
ob_keyhole.lineart.crease_threshold = 0.0
ob_jack.location = (15.65, -59.09, -3.304)
ob_jack.rotation_euler = (1.571, -0.0, 0.0)
ob_jack.scale = (1.093, 1.05, 0.3336)
ob_jack.lineart.crease_threshold = 0.0
ob_usd.location = (-28.17, -24.5, 2.5)
ob_usd.scale = (20.0, 18.0, 5.0)
ob_usd.lineart.crease_threshold = 0.0
ob_pwr.location = (24.96, 4.163, -3.454)
ob_pwr.scale = (20.0, 9.0, 4.0)
ob_pwr.lineart.crease_threshold = 0.0
ob_usb.location = (26.15, -8.284, 6.326)
ob_usb.scale = (20.0, 9.0, 4.0)
ob_usb.lineart.crease_threshold = 0.0
ob_stick.location = (0.0, -8.3, -18.86)
ob_stick.lineart.crease_threshold = 0.0
ob_mic.location = (0.0, -48.3, -10.82)
ob_mic.scale = (0.2819, 0.2819, 0.2819)
ob_mic.lineart.crease_threshold = 0.0
ob_spkr.location = (-13.75, 42.5, -15.49)
ob_spkr.scale = (1.1, 1.1, 1.1)
ob_spkr.lineart.crease_threshold = 0.0
ob_front.location = (0.0, 0.0, 0.0)
ob_front.scale = (44.5, 109.0, 1.0)
ob_front.lineart.crease_threshold = 0.0
ob_case_front.location = (0.0, 0.0, 0.0)
ob_case_front.scale = (50.39, 113.1, 1.0)
ob_case_front.lineart.crease_threshold = 0.0
ob_back.location = (0.0, 0.0, 0.0)
ob_back.scale = (44.5, 109.0, 1.0)
ob_back.lineart.crease_threshold = 0.0

# ---- collection membership
col_collection_1.objects.link(ob_sim_cover)
col_collection_1.objects.link(ob_bat_cover)
col_collection_1.objects.link(ob_stickcap)
col_collection_1.objects.link(ob_tophole)
col_collection_1.objects.link(ob_key)
col_collection_1.objects.link(ob_antcable)
col_collection_1.objects.link(ob_bat_hole)
col_collection_1.objects.link(ob_case_back)
col_collection_1.objects.link(ob_keyhole)
col_collection_1.objects.link(ob_jack)
col_collection_1.objects.link(ob_usd)
col_collection_1.objects.link(ob_pwr)
col_collection_1.objects.link(ob_usb)
col_collection_1.objects.link(ob_stick)
col_collection_1.objects.link(ob_mic)
col_collection_1.objects.link(ob_spkr)
col_collection_1.objects.link(ob_front)
col_collection_1.objects.link(ob_case_front)
col_collection_1.objects.link(ob_back)

# ---- scene / render settings (as saved in the file)
scene.frame_start = 1; scene.frame_end = 250; scene.frame_set(1)
scene.render.engine = 'BLENDER_EEVEE_NEXT'
scene.render.resolution_percentage = 50
scene.render.dither_intensity = 0.0
scene.cycles.use_denoising = False
scene.cycles.samples = 128
scene.cycles.sampling_pattern = 'TABULATED_SOBOL'
scene.cycles.light_sampling_threshold = 0.0
scene.cycles.use_adaptive_sampling = False
scene.cycles.use_light_tree = False
scene.cycles.blur_glossy = 0.0
scene.cycles.sample_clamp_indirect = 0.0
scene.view_settings.view_transform = 'Standard'
bpy.context.view_layer.update()

# ---- added for rendering (the .blend has no active camera and no usable light): camera, sun
cam_auto = bpy.data.cameras.new('AutoCamera')
cam_auto.lens = 50.0
cam_auto.sensor_width = 36.0
cam_auto.clip_end = 3138.09
ob_auto_camera = bpy.data.objects.new('AutoCamera', cam_auto)
scene.collection.objects.link(ob_auto_camera)
ob_auto_camera.location = (177.799, -218.339, 107.344)
ob_auto_camera.rotation_euler = (1.09748, -7.21219e-08, 0.694738)
scene.camera = ob_auto_camera
light_auto_sun = bpy.data.lights.new('AutoSun', 'SUN')
light_auto_sun.energy = 3.0
light_auto_sun.angle = 0.0523599
ob_auto_sun = bpy.data.objects.new('AutoSun', light_auto_sun)
scene.collection.objects.link(ob_auto_sun)
ob_auto_sun.rotation_euler = (0.872665, 0.174533, 0.523599)
bpy.context.view_layer.update()
